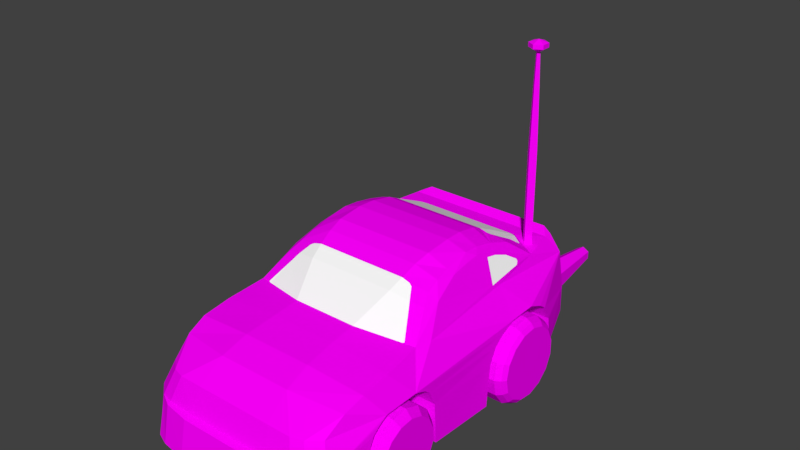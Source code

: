 # Source: car20.blend  (saved by Blender 3.3.6; exported with 4.5.12 LTS)
import bpy
from mathutils import Matrix  # noqa: F401  (used for matrix-valued properties, if any)

bpy.ops.wm.read_factory_settings(use_empty=True)
scene = bpy.context.scene
scene.name = 'Scene'

# ---- collections
col_collection_7 = bpy.data.collections.new('Collection 7'); scene.collection.children.link(col_collection_7)

# ---- images (referenced by path relative to the original .blend; pixels are not part of the script)
import os
ASSET_DIR = os.environ.get("B2B_ASSET_DIR", "")  # directory of the original .blend (textures are referenced by path, not embedded)
HERE = os.path.dirname(os.path.abspath(__file__))  # packed textures are extracted next to this script under _unpacked/

def load_image(name, relpath, width, height, colorspace="sRGB"):
    """Load a texture the original file referenced (path relative to the .blend, or extracted next to this script)."""
    p = next((c for c in (os.path.join(HERE, relpath), os.path.join(ASSET_DIR, relpath)) if relpath and os.path.exists(c)), "")
    if p:
        img = bpy.data.images.load(p, check_existing=True)
        img.name = name
    else:  # same state as the original file: an image datablock whose file is absent (Cycles renders it pink)
        img = bpy.data.images.new(name, width, height)
        img.source = "FILE"
        img.filepath = "//" + (relpath or name)
    img.colorspace_settings.name = colorspace
    return img
img_cars_misc_jet_jpg_001 = load_image('cars_misc_jet.jpg.001', 'cars_misc_jet.jpg', 1024, 1024, 'sRGB')
img_cars_car20_b20grid1_jpg = load_image('cars_car20_b20grid1.jpg', 'cars_car20_b20grid1.jpg', 1024, 1024, 'sRGB')
img_cars_misc_tyre1_jpg_001 = load_image('cars_misc_tyre1.jpg.001', 'cars_misc_tyre1.jpg', 1024, 1024, 'sRGB')

# ---- materials (node trees are filled in below, after node groups)
mat_cars_misc_jet = bpy.data.materials.new('cars_misc_jet')
mat_cars_misc_jet.alpha_threshold = 0.0
mat_cars_misc_jet.use_transparent_shadow = False
mat_cars_misc_jet.diffuse_color = (1.0, 1.0, 1.0, 1.0)
mat_cars_misc_jet.roughness = 0.5
mat_cars_car20_b20grid1 = bpy.data.materials.new('cars_car20_b20grid1')
mat_cars_car20_b20grid1.alpha_threshold = 0.0
mat_cars_car20_b20grid1.use_transparent_shadow = False
mat_cars_car20_b20grid1.diffuse_color = (1.0, 1.0, 1.0, 1.0)
mat_cars_car20_b20grid1.roughness = 0.5
mat_cars_misc_tyre1 = bpy.data.materials.new('cars_misc_tyre1')
mat_cars_misc_tyre1.alpha_threshold = 0.0
mat_cars_misc_tyre1.use_transparent_shadow = False
mat_cars_misc_tyre1.diffuse_color = (1.0, 1.0, 1.0, 1.0)
mat_cars_misc_tyre1.roughness = 0.5
mat_cars_misc_reflect = bpy.data.materials.new('cars_misc_reflect')
mat_cars_misc_reflect.alpha_threshold = 0.0
mat_cars_misc_reflect.use_transparent_shadow = False
mat_cars_misc_reflect.diffuse_color = (1.0, 1.0, 1.0, 1.0)
mat_cars_misc_reflect.roughness = 0.5

# ---- material node trees
mat_cars_misc_jet.use_nodes = True; mat_cars_misc_jet.node_tree.nodes.clear()
_N = mat_cars_misc_jet.node_tree.nodes; _L = mat_cars_misc_jet.node_tree.links
n0 = _N.new('ShaderNodeBsdfDiffuse'); n0.name = 'Diffuse BSDF'; n0.location = (0, 0)
n1 = _N.new('ShaderNodeTexImage'); n1.name = 'Image Texture'; n1.location = (0, 0)
n1.image = img_cars_misc_jet_jpg_001
n2 = _N.new('ShaderNodeOutputMaterial'); n2.name = 'Material Output'; n2.location = (0, 0)
_L.new(n0.outputs[0], n2.inputs[0])
_L.new(n1.outputs[0], n0.inputs[0])
n2.is_active_output = True
mat_cars_car20_b20grid1.use_nodes = True; mat_cars_car20_b20grid1.node_tree.nodes.clear()
_N = mat_cars_car20_b20grid1.node_tree.nodes; _L = mat_cars_car20_b20grid1.node_tree.links
n0 = _N.new('ShaderNodeBsdfDiffuse'); n0.name = 'Diffuse BSDF'; n0.location = (0, 0)
n1 = _N.new('ShaderNodeTexImage'); n1.name = 'Image Texture'; n1.location = (0, 0)
n1.image = img_cars_car20_b20grid1_jpg
n2 = _N.new('ShaderNodeOutputMaterial'); n2.name = 'Material Output'; n2.location = (0, 0)
_L.new(n0.outputs[0], n2.inputs[0])
_L.new(n1.outputs[0], n0.inputs[0])
n2.is_active_output = True
mat_cars_misc_tyre1.use_nodes = True; mat_cars_misc_tyre1.node_tree.nodes.clear()
_N = mat_cars_misc_tyre1.node_tree.nodes; _L = mat_cars_misc_tyre1.node_tree.links
n0 = _N.new('ShaderNodeBsdfDiffuse'); n0.name = 'Diffuse BSDF'; n0.location = (0, 0)
n1 = _N.new('ShaderNodeTexImage'); n1.name = 'Image Texture'; n1.location = (0, 0)
n1.image = img_cars_misc_tyre1_jpg_001
n2 = _N.new('ShaderNodeOutputMaterial'); n2.name = 'Material Output'; n2.location = (0, 0)
_L.new(n0.outputs[0], n2.inputs[0])
_L.new(n1.outputs[0], n0.inputs[0])
n2.is_active_output = True

# ---- world
world_world = bpy.data.worlds.new('World'); scene.world = world_world
world_world.color = (0.05088, 0.05088, 0.05088)
world_world.use_sun_shadow = False
world_world.sun_shadow_jitter_overblur = 0.0
world_world.cycles.sampling_method = 'MANUAL'

# ---- meshes
me_car20_pmd18_mesh = bpy.data.meshes.new('CAR20.PMD18.mesh')
me_car20_pmd18_mesh.from_pydata([(-0.008, 70.22, -6.085), (5.269, 70.22, -3.038), (12.96, 0.0, -7.484), (0.0, 0.0, -14.97), (5.269, 70.22, 3.054), (-0.008, 70.22, 6.101), (0.0, 0.0, 14.97), (12.96, 0.0, 7.484), (-5.284, 70.22, 3.054), (-12.96, 0.0, 7.484), (-5.284, 70.22, -3.038), (-12.96, 0.0, -7.484)], [], [(3, 0, 1, 2), (7, 4, 5, 6), (2, 1, 4, 7), (6, 5, 8, 9), (9, 8, 10, 11), (11, 10, 0, 3)])
_uv = me_car20_pmd18_mesh.uv_layers.new(name='UVMap')
_uv.uv.foreach_set('vector', [0.3814, 0.1616, 1.0, 0.0, 1.0, 0.25, 0.0, 0.25, 0.0, 0.75, 1.0, 0.75, 1.0, 1.0, 0.0, 1.0, 0.0, 0.25, 1.0, 0.25, 1.0, 0.75, 0.0, 0.75, 0.0, 1.0, 1.0, 1.0, 1.0, 0.75, 0.0, 0.75, 0.0, 0.75, 1.0, 0.75, 1.0, 0.25, 0.0, 0.25, 0.0, 0.25, 1.0, 0.25, 1.0, 0.0, 0.3814, 0.1616])
me_car20_pmd18_mesh.materials.append(mat_cars_misc_jet)
me_car20_pmd18_mesh.use_remesh_preserve_volume = False
me_car20_pmd18_mesh.use_remesh_preserve_attributes = False
me_car20_pmd18_mesh.use_mirror_vertex_groups = False
me_car20_pmd18_mesh.update()
me_car20_pmd17_mesh = bpy.data.meshes.new('CAR20.PMD17.mesh')
me_car20_pmd17_mesh.from_pydata([(-0.008, 70.22, -6.085), (5.269, 70.22, -3.038), (12.96, 0.0, -7.484), (0.0, 0.0, -14.97), (5.269, 70.22, 3.054), (-0.008, 70.22, 6.101), (0.0, 0.0, 14.97), (12.96, 0.0, 7.484), (-5.284, 70.22, 3.054), (-12.96, 0.0, 7.484), (-5.284, 70.22, -3.038), (-12.96, 0.0, -7.484)], [], [(3, 0, 1, 2), (7, 4, 5, 6), (2, 1, 4, 7), (6, 5, 8, 9), (9, 8, 10, 11), (11, 10, 0, 3)])
_uv = me_car20_pmd17_mesh.uv_layers.new(name='UVMap')
_uv.uv.foreach_set('vector', [0.3814, 0.1616, 1.0, 0.0, 1.0, 0.25, 0.0, 0.25, 0.0, 0.75, 1.0, 0.75, 1.0, 1.0, 0.0, 1.0, 0.0, 0.25, 1.0, 0.25, 1.0, 0.75, 0.0, 0.75, 0.0, 1.0, 1.0, 1.0, 1.0, 0.75, 0.0, 0.75, 0.0, 0.75, 1.0, 0.75, 1.0, 0.25, 0.0, 0.25, 0.0, 0.25, 1.0, 0.25, 1.0, 0.0, 0.3814, 0.1616])
me_car20_pmd17_mesh.materials.append(mat_cars_misc_jet)
me_car20_pmd17_mesh.use_remesh_preserve_volume = False
me_car20_pmd17_mesh.use_remesh_preserve_attributes = False
me_car20_pmd17_mesh.use_mirror_vertex_groups = False
me_car20_pmd17_mesh.update()
me_car20_pmd16_mesh = bpy.data.meshes.new('CAR20.PMD16.mesh')
me_car20_pmd16_mesh.from_pydata([(0.0, 31.53, 7.298), (6.302, 31.53, 3.659), (0.0, 34.04, 0.021), (6.302, 31.53, -3.618), (0.0, 31.53, -7.256), (-6.302, 31.53, -3.618), (-6.302, 31.53, 3.659), (0.0, 28.22, 7.298), (6.302, 28.22, 3.659), (6.302, 28.22, -3.618), (0.0, 28.22, -7.256), (-6.302, 28.22, -3.618), (-6.302, 28.22, 3.659), (0.0, 24.02, 0.021), (1.771, 25.0, 0.0), (0.0, 25.0, 1.586), (0.0, 0.0, 2.707), (2.707, 0.0, 0.0), (0.0, 25.0, -1.586), (0.0, 0.0, -2.707), (-1.771, 25.0, 0.0), (-2.707, 0.0, 0.0)], [], [(2, 0, 1), (2, 1, 3), (2, 3, 4), (2, 4, 5), (2, 5, 6), (2, 6, 0), (0, 7, 8, 1), (1, 8, 9, 3), (3, 9, 10, 4), (4, 10, 11, 5), (5, 11, 12, 6), (6, 12, 7, 0), (7, 13, 8), (8, 13, 9), (9, 13, 10), (10, 13, 11), (11, 13, 12), (12, 13, 7), (17, 14, 15, 16), (19, 18, 14, 17), (16, 15, 20, 21), (21, 20, 18, 19)])
_uv = me_car20_pmd16_mesh.uv_layers.new(name='UVMap')
_uv.uv.foreach_set('vector', [0.6949, 0.6118, 0.6718, 0.6004, 0.684, 0.6002, 0.6949, 0.6118, 0.684, 0.6002, 0.7085, 0.5998, 0.6949, 0.6118, 0.7085, 0.5998, 0.7207, 0.5996, 0.6949, 0.6118, 0.7207, 0.5996, 0.7085, 0.5998, 0.6949, 0.6118, 0.7085, 0.5998, 0.684, 0.6002, 0.6949, 0.6118, 0.684, 0.6002, 0.6718, 0.6004, 0.6718, 0.6004, 0.6712, 0.5579, 0.6835, 0.5577, 0.684, 0.6002, 0.684, 0.6002, 0.6835, 0.5577, 0.708, 0.5573, 0.7085, 0.5998, 0.7085, 0.5998, 0.708, 0.5573, 0.7202, 0.5571, 0.7207, 0.5996, 0.7207, 0.5996, 0.7202, 0.5571, 0.708, 0.5573, 0.7085, 0.5998, 0.7085, 0.5998, 0.708, 0.5573, 0.6835, 0.5577, 0.684, 0.6002, 0.684, 0.6002, 0.6835, 0.5577, 0.6712, 0.5579, 0.6718, 0.6004, 0.6712, 0.5579, 0.6956, 0.5461, 0.6835, 0.5577, 0.6835, 0.5577, 0.6956, 0.5461, 0.708, 0.5573, 0.708, 0.5573, 0.6956, 0.5461, 0.7202, 0.5571, 0.7202, 0.5571, 0.6956, 0.5461, 0.708, 0.5573, 0.708, 0.5573, 0.6956, 0.5461, 0.6835, 0.5577, 0.6835, 0.5577, 0.6956, 0.5461, 0.6712, 0.5579, 0.08836, 0.1081, 0.08836, 0.03266, 0.09859, 0.03266, 0.09859, 0.1081, 0.09859, 0.1081, 0.09859, 0.03266, 0.08836, 0.03266, 0.08836, 0.1081, 0.08836, 0.1081, 0.08836, 0.03266, 0.09859, 0.03266, 0.09859, 0.1081, 0.09859, 0.1081, 0.09859, 0.03266, 0.08836, 0.03266, 0.08836, 0.1081])
me_car20_pmd16_mesh.materials.append(mat_cars_car20_b20grid1)
me_car20_pmd16_mesh.use_remesh_preserve_volume = False
me_car20_pmd16_mesh.use_remesh_preserve_attributes = False
me_car20_pmd16_mesh.use_mirror_vertex_groups = False
me_car20_pmd16_mesh.update()
me_car20_pmd15_mesh = bpy.data.meshes.new('CAR20.PMD15.mesh')
me_car20_pmd15_mesh.from_pydata([(2.707, 25.0, 0.0), (0.0, 25.0, 2.707), (0.0, 0.0, 3.365), (3.365, 0.0, 0.0), (0.0, 25.0, -2.707), (0.0, 0.0, -3.365), (-2.707, 25.0, 0.0), (-3.365, 0.0, 0.0)], [], [(3, 0, 1, 2), (5, 4, 0, 3), (2, 1, 6, 7), (7, 6, 4, 5)])
_uv = me_car20_pmd15_mesh.uv_layers.new(name='UVMap')
_uv.uv.foreach_set('vector', [0.09859, 0.03266, 0.09859, 0.1081, 0.08836, 0.1081, 0.08836, 0.03266, 0.09859, 0.03266, 0.09859, 0.1081, 0.08836, 0.1081, 0.08836, 0.03266, 0.09859, 0.03266, 0.09859, 0.1081, 0.08836, 0.1081, 0.08836, 0.03266, 0.09859, 0.03266, 0.09859, 0.1081, 0.08836, 0.1081, 0.08836, 0.03266])
me_car20_pmd15_mesh.materials.append(mat_cars_car20_b20grid1)
me_car20_pmd15_mesh.use_remesh_preserve_volume = False
me_car20_pmd15_mesh.use_remesh_preserve_attributes = False
me_car20_pmd15_mesh.use_mirror_vertex_groups = False
me_car20_pmd15_mesh.update()
me_car20_pmd14_mesh = bpy.data.meshes.new('CAR20.PMD14.mesh')
me_car20_pmd14_mesh.from_pydata([(3.365, 25.0, 0.0), (0.0, 25.0, 3.365), (0.0, 0.0, 4.0), (4.0, 0.0, 0.0), (0.0, 25.0, -3.365), (0.0, 0.0, -4.0), (-3.365, 25.0, 0.0), (-4.0, 0.0, 0.0)], [], [(3, 0, 1, 2), (5, 4, 0, 3), (2, 1, 6, 7), (7, 6, 4, 5)])
_uv = me_car20_pmd14_mesh.uv_layers.new(name='UVMap')
_uv.uv.foreach_set('vector', [0.09859, 0.03266, 0.09859, 0.1081, 0.08836, 0.1081, 0.08836, 0.03266, 0.09859, 0.03266, 0.09859, 0.1081, 0.08836, 0.1081, 0.08836, 0.03266, 0.09859, 0.03266, 0.09859, 0.1081, 0.08836, 0.1081, 0.08836, 0.03266, 0.09859, 0.03266, 0.09859, 0.1081, 0.08836, 0.1081, 0.08836, 0.03266])
me_car20_pmd14_mesh.materials.append(mat_cars_car20_b20grid1)
me_car20_pmd14_mesh.use_remesh_preserve_volume = False
me_car20_pmd14_mesh.use_remesh_preserve_attributes = False
me_car20_pmd14_mesh.use_mirror_vertex_groups = False
me_car20_pmd14_mesh.update()
me_car20_pmd13_mesh = bpy.data.meshes.new('CAR20.PMD13.mesh')
me_car20_pmd13_mesh.from_pydata([(4.0, 25.0, 0.0), (0.0, 25.0, 4.0), (0.0, 0.0, 4.0), (4.0, 0.0, 0.0), (0.0, 25.0, -4.0), (0.0, 0.0, -4.0), (-4.0, 25.0, 0.0), (-4.0, 0.0, 0.0)], [], [(3, 0, 1, 2), (5, 4, 0, 3), (2, 1, 6, 7), (7, 6, 4, 5)])
_uv = me_car20_pmd13_mesh.uv_layers.new(name='UVMap')
_uv.uv.foreach_set('vector', [0.09859, 0.03266, 0.09859, 0.1081, 0.08836, 0.1081, 0.08836, 0.03266, 0.08836, 0.1081, 0.08836, 0.03266, 0.09859, 0.03266, 0.09859, 0.1081, 0.09859, 0.03266, 0.09859, 0.1081, 0.08836, 0.1081, 0.08836, 0.03266, 0.09859, 0.03266, 0.09859, 0.1081, 0.08836, 0.1081, 0.08836, 0.03266])
me_car20_pmd13_mesh.materials.append(mat_cars_car20_b20grid1)
me_car20_pmd13_mesh.use_remesh_preserve_volume = False
me_car20_pmd13_mesh.use_remesh_preserve_attributes = False
me_car20_pmd13_mesh.use_mirror_vertex_groups = False
me_car20_pmd13_mesh.update()
me_car20_pmd12_mesh = bpy.data.meshes.new('CAR20.PMD12.mesh')
me_car20_pmd12_mesh.from_pydata([(4.0, 25.0, 0.0), (0.0, 25.0, 4.0), (0.0, 0.0, 4.0), (4.0, 0.0, 0.0), (0.0, 25.0, -4.0), (0.0, 0.0, -4.0), (-4.0, 25.0, 0.0), (-4.0, 0.0, 0.0)], [], [(3, 0, 1, 2), (5, 4, 0, 3), (2, 1, 6, 7), (7, 6, 4, 5)])
_uv = me_car20_pmd12_mesh.uv_layers.new(name='UVMap')
_uv.uv.foreach_set('vector', [0.09859, 0.03266, 0.09859, 0.1081, 0.08836, 0.1081, 0.08836, 0.03266, 0.09859, 0.03266, 0.09859, 0.1081, 0.08836, 0.1081, 0.08836, 0.03266, 0.09859, 0.03266, 0.09859, 0.1081, 0.08836, 0.1081, 0.08836, 0.03266, 0.09859, 0.03266, 0.09859, 0.1081, 0.08836, 0.1081, 0.08836, 0.03266])
me_car20_pmd12_mesh.materials.append(mat_cars_car20_b20grid1)
me_car20_pmd12_mesh.use_remesh_preserve_volume = False
me_car20_pmd12_mesh.use_remesh_preserve_attributes = False
me_car20_pmd12_mesh.use_mirror_vertex_groups = False
me_car20_pmd12_mesh.update()
me_car20_pmd11_mesh = bpy.data.meshes.new('CAR20.PMD11.mesh')
me_car20_pmd11_mesh.from_pydata([(4.0, 25.0, 0.0), (0.0, 25.0, 4.0), (0.0, 0.0, 4.0), (4.0, 0.0, 0.0), (0.0, 25.0, -4.0), (0.0, 0.0, -4.0), (-4.0, 25.0, 0.0), (-4.0, 0.0, 0.0)], [], [(3, 0, 1, 2), (5, 4, 0, 3), (2, 1, 6, 7), (7, 6, 4, 5)])
_uv = me_car20_pmd11_mesh.uv_layers.new(name='UVMap')
_uv.uv.foreach_set('vector', [0.09961, 0.006436, 0.09961, 0.07088, 0.08878, 0.07088, 0.08878, 0.006436, 0.09961, 0.006436, 0.09961, 0.07088, 0.08878, 0.07088, 0.08878, 0.006436, 0.09961, 0.006436, 0.09961, 0.07088, 0.08878, 0.07088, 0.08878, 0.006436, 0.09961, 0.006436, 0.09961, 0.07088, 0.08878, 0.07088, 0.08878, 0.006436])
me_car20_pmd11_mesh.materials.append(mat_cars_car20_b20grid1)
me_car20_pmd11_mesh.use_remesh_preserve_volume = False
me_car20_pmd11_mesh.use_remesh_preserve_attributes = False
me_car20_pmd11_mesh.use_mirror_vertex_groups = False
me_car20_pmd11_mesh.update()
me_car20_pmd5_mesh = bpy.data.meshes.new('CAR20.PMD5.mesh')
me_car20_pmd5_mesh.from_pydata([(16.43, 162.3, 89.88), (16.54, 163.1, 97.55), (52.31, 163.1, 97.55), (52.31, 162.3, 89.88), (-16.43, 162.3, 89.88), (-16.35, 162.9, 84.76), (-52.31, 162.9, 84.76), (-52.31, 162.3, 89.88), (52.31, 162.9, 84.76), (16.35, 162.9, 84.76), (-52.31, 163.1, 97.55), (-16.54, 163.1, 97.55)], [], [(3, 0, 1, 2), (7, 4, 5, 6), (9, 0, 3, 8), (11, 4, 7, 10)])
_uv = me_car20_pmd5_mesh.uv_layers.new(name='UVMap')
_uv.uv.foreach_set('vector', [0.7131, 0.02485, 0.8372, 0.02485, 0.837, 0.05453, 0.7134, 0.05453, 0.7131, 0.02485, 0.8372, 0.02485, 0.8374, 0.005064, 0.7129, 0.005064, 0.8374, 0.005064, 0.8372, 0.02485, 0.7131, 0.02485, 0.7129, 0.005064, 0.837, 0.05453, 0.8372, 0.02485, 0.7131, 0.02485, 0.7134, 0.05453])
me_car20_pmd5_mesh.materials.append(mat_cars_car20_b20grid1)
me_car20_pmd5_mesh.use_remesh_preserve_volume = False
me_car20_pmd5_mesh.use_remesh_preserve_attributes = False
me_car20_pmd5_mesh.use_mirror_vertex_groups = False
me_car20_pmd5_mesh.update()
me_car20_pmd4_mesh = bpy.data.meshes.new('CAR20.PMD4.mesh')
me_car20_pmd4_mesh.from_pydata([(13.02, 22.55, 18.45), (21.06, 15.3, 18.45), (25.32, 18.4, 12.9), (15.65, 27.11, 12.9), (-31.3, 0.000114, 12.9), (-28.6, 12.73, 12.9), (-28.59, 12.73, -16.44), (-31.3, 0.000114, -16.44), (-20.94, 23.26, 12.9), (-20.94, 23.26, -16.44), (-9.673, 29.77, 12.9), (-9.673, 29.77, -16.44), (3.272, 31.13, 12.9), (3.272, 31.13, -16.44), (15.65, 27.11, -16.44), (25.32, 18.4, -16.44), (30.62, 6.508, 12.9), (30.62, 6.508, -16.44), (30.62, -6.508, 12.9), (30.62, -6.508, -16.44), (25.32, -18.4, 12.9), (25.32, -18.4, -16.44), (15.65, -27.11, 12.9), (15.65, -27.11, -16.44), (3.272, -31.13, 12.9), (3.272, -31.13, -16.44), (-9.673, -29.77, 12.9), (-9.673, -29.77, -16.44), (-20.95, -23.26, 12.9), (-20.95, -23.26, -16.44), (-28.6, -12.73, 12.9), (-28.59, -12.73, -16.44), (25.46, 5.413, 18.45), (25.46, -5.413, 18.45), (21.06, -15.3, 18.45), (13.02, -22.55, 18.45), (2.721, -25.89, 18.45), (-8.045, -24.76, 18.45), (-17.42, -19.35, 18.45), (-23.78, -10.59, 18.45), (-26.03, 9.497e-05, 18.45), (-23.78, 10.59, 18.45), (-17.42, 19.35, 18.45), (-8.045, 24.76, 18.45), (2.721, 25.89, 18.45), (-0.1901, 0.211, 18.45)], [], [(3, 0, 1, 2), (7, 4, 5, 6), (6, 5, 8, 9), (9, 8, 10, 11), (11, 10, 12, 13), (13, 12, 3, 14), (14, 3, 2, 15), (15, 2, 16, 17), (17, 16, 18, 19), (19, 18, 20, 21), (21, 20, 22, 23), (23, 22, 24, 25), (25, 24, 26, 27), (27, 26, 28, 29), (29, 28, 30, 31), (31, 30, 4, 7), (2, 1, 32, 16), (16, 32, 33, 18), (18, 33, 34, 20), (34, 35, 22, 20), (22, 35, 36, 24), (24, 36, 37, 26), (26, 37, 38, 28), (28, 38, 39, 30), (30, 39, 40, 4), (4, 40, 41, 5), (5, 41, 42, 8), (8, 42, 43, 10), (10, 43, 44, 12), (12, 44, 0, 3), (7, 6, 9, 11, 13, 14, 15, 17, 19, 21, 23, 25, 27, 29, 31), (39, 45, 42, 41, 40), (0, 45, 33, 32, 1), (33, 45, 36, 35, 34), (36, 45, 39, 38, 37), (42, 45, 0, 44, 43)])
me_car20_pmd4_mesh.polygons.foreach_set('material_index', [1, 1, 1, 1, 1, 1, 1, 1, 1, 1, 1, 1, 1, 1, 1, 1, 1, 1, 1, 1, 1, 1, 1, 1, 1, 1, 1, 1, 1, 1, 0, 0, 0, 0, 0, 0])
_uv = me_car20_pmd4_mesh.uv_layers.new(name='UVMap')
_uv.uv.foreach_set('vector', [0.1875, 1.0, 0.0, 1.0, 0.0, 0.3333, 0.1875, 0.3333, 1.0, 0.3333, 0.1875, 0.3333, 0.1875, -0.3333, 1.0, -0.3333, 1.0, -0.3333, 0.1875, -0.3333, 0.1875, -1.0, 1.0, -1.0, 1.0, 1.0, 0.1875, 1.0, 0.1875, 0.3333, 1.0, 0.3333, 1.0, 0.3333, 0.1875, 0.3333, 0.1875, -0.3333, 1.0, -0.3333, 1.0, -0.3333, 0.1875, -0.3333, 0.1875, -1.0, 1.0, -1.0, 1.0, 1.0, 0.1875, 1.0, 0.1875, 0.3333, 1.0, 0.3333, 1.0, 0.3333, 0.1875, 0.3333, 0.1875, -0.3333, 1.0, -0.3333, 1.0, -0.3333, 0.1875, -0.3333, 0.1875, -1.0, 1.0, -1.0, 1.0, 1.0, 0.1875, 1.0, 0.1875, 0.3333, 1.0, 0.3333, 1.0, 0.3333, 0.1875, 0.3333, 0.1875, -0.3333, 1.0, -0.3333, 1.0, -0.3333, 0.1875, -0.3333, 0.1875, -1.0, 1.0, -1.0, 1.0, 1.0, 0.1875, 1.0, 0.1875, 0.3333, 1.0, 0.3333, 1.0, 0.3333, 0.1875, 0.3333, 0.1875, -0.3333, 1.0, -0.3333, 1.0, -0.3333, 0.1875, -0.3333, 0.1875, -1.0, 1.0, -1.0, 1.0, 1.0, 0.1875, 1.0, 0.1875, 0.3333, 1.0, 0.3333, 0.1875, 0.3333, 0.0, 0.3333, 0.0, -0.3333, 0.1875, -0.3333, 0.1875, -0.3333, 0.0, -0.3333, 0.0, -1.0, 0.1875, -1.0, 0.1875, 1.0, 0.0, 1.0, 0.0, 0.3333, 0.1875, 0.3333, 0.0, 0.3333, 0.0, -0.3333, 0.1875, -0.3333, 0.1875, 0.3333, 0.1875, -0.3333, 0.0, -0.3333, 0.0, -1.0, 0.1875, -1.0, 0.1875, 1.0, 0.0, 1.0, 0.0, 0.3333, 0.1875, 0.3333, 0.1875, 0.3333, 0.0, 0.3333, 0.0, -0.3333, 0.1875, -0.3333, 0.1875, -0.3333, 0.0, -0.3333, 0.0, -1.0, 0.1875, -1.0, 0.1875, 1.0, 0.0, 1.0, 0.0, 0.3333, 0.1875, 0.3333, 0.1875, 0.3333, 0.0, 0.3333, 0.0, -0.3333, 0.1875, -0.3333, 0.1875, -0.3333, 0.0, -0.3333, 0.0, -1.0, 0.1875, -1.0, 0.1875, 1.0, 0.0, 1.0, 0.0, 0.3333, 0.1875, 0.3333, 0.1875, 0.3333, 0.0, 0.3333, 0.0, -0.3333, 0.1875, -0.3333, 0.1875, -0.3333, 0.0, -0.3333, 0.0, -1.0, 0.1875, -1.0, 0.973, 0.805, 0.9921, 0.8511, 0.9908, 0.9009, 0.9694, 0.946, 0.9315, 0.9784, 0.8836, 0.9926, 0.8342, 0.9862, 0.7916, 0.9601, 0.7633, 0.919, 0.7542, 0.87, 0.7658, 0.8215, 0.7961, 0.7818, 0.84, 0.758, 0.8897, 0.754, 0.9367, 0.7707, 0.9834, 0.9258, 0.8749, 0.8724, 0.9576, 0.7856, 0.9861, 0.8272, 0.9952, 0.8768, 0.8163, 0.7667, 0.8749, 0.8724, 0.7548, 0.8953, 0.7562, 0.8449, 0.7779, 0.7994, 0.7548, 0.8953, 0.8749, 0.8724, 0.858, 0.9936, 0.8105, 0.9767, 0.774, 0.9419, 0.858, 0.9936, 0.8749, 0.8724, 0.9834, 0.9258, 0.9526, 0.9657, 0.9083, 0.9897, 0.9576, 0.7856, 0.8749, 0.8724, 0.8163, 0.7667, 0.8647, 0.7525, 0.9147, 0.7592])
me_car20_pmd4_mesh.materials.append(mat_cars_car20_b20grid1)
me_car20_pmd4_mesh.materials.append(mat_cars_misc_tyre1)
me_car20_pmd4_mesh.use_remesh_preserve_volume = False
me_car20_pmd4_mesh.use_remesh_preserve_attributes = False
me_car20_pmd4_mesh.use_mirror_vertex_groups = False
me_car20_pmd4_mesh.update()
me_car20_pmd3_mesh = bpy.data.meshes.new('CAR20.PMD3.mesh')
me_car20_pmd3_mesh.from_pydata([(13.02, 22.55, 18.45), (21.06, 15.3, 18.45), (25.32, 18.4, 12.9), (15.65, 27.11, 12.9), (-31.3, -6.563e-05, 12.9), (-28.6, 12.73, 12.9), (-28.6, 12.73, -16.44), (-31.3, -0.0001718, -16.44), (-20.95, 23.26, 12.9), (-20.95, 23.26, -16.44), (-9.673, 29.77, 12.9), (-9.673, 29.77, -16.44), (3.272, 31.13, 12.9), (3.272, 31.13, -16.44), (15.65, 27.11, -16.44), (25.32, 18.4, -16.44), (30.62, 6.508, 12.9), (30.62, 6.508, -16.44), (30.62, -6.508, 12.9), (30.62, -6.508, -16.44), (25.32, -18.4, 12.9), (25.32, -18.4, -16.44), (15.65, -27.11, 12.9), (15.65, -27.11, -16.44), (3.272, -31.13, 12.9), (3.272, -31.13, -16.44), (-9.673, -29.77, 12.9), (-9.673, -29.77, -16.44), (-20.94, -23.26, 12.9), (-20.94, -23.26, -16.44), (-28.59, -12.73, 12.9), (-28.59, -12.73, -16.44), (25.46, 5.413, 18.45), (25.47, -5.413, 18.45), (21.06, -15.3, 18.45), (13.02, -22.55, 18.45), (2.721, -25.89, 18.45), (-8.045, -24.76, 18.45), (-17.42, -19.35, 18.45), (-23.78, -10.59, 18.45), (-26.03, -2.649e-05, 18.45), (-23.78, 10.59, 18.45), (-17.42, 19.35, 18.45), (-8.045, 24.76, 18.45), (2.721, 25.89, 18.45), (-0.19, 0.2111, 18.45)], [], [(3, 0, 1, 2), (7, 4, 5, 6), (6, 5, 8, 9), (9, 8, 10, 11), (11, 10, 12, 13), (13, 12, 3, 14), (14, 3, 2, 15), (15, 2, 16, 17), (17, 16, 18, 19), (19, 18, 20, 21), (21, 20, 22, 23), (23, 22, 24, 25), (25, 24, 26, 27), (27, 26, 28, 29), (29, 28, 30, 31), (31, 30, 4, 7), (2, 1, 32, 16), (16, 32, 33, 18), (18, 33, 34, 20), (34, 35, 22, 20), (22, 35, 36, 24), (24, 36, 37, 26), (26, 37, 38, 28), (28, 38, 39, 30), (30, 39, 40, 4), (4, 40, 41, 5), (5, 41, 42, 8), (8, 42, 43, 10), (10, 43, 44, 12), (12, 44, 0, 3), (7, 6, 9, 11, 13, 14, 15, 17, 19, 21, 23, 25, 27, 29, 31), (39, 45, 42, 41, 40), (0, 45, 33, 32, 1), (33, 45, 36, 35, 34), (36, 45, 39, 38, 37), (42, 45, 0, 44, 43)])
me_car20_pmd3_mesh.polygons.foreach_set('material_index', [1, 1, 1, 1, 1, 1, 1, 1, 1, 1, 1, 1, 1, 1, 1, 1, 1, 1, 1, 1, 1, 1, 1, 1, 1, 1, 1, 1, 1, 1, 0, 0, 0, 0, 0, 0])
_uv = me_car20_pmd3_mesh.uv_layers.new(name='UVMap')
_uv.uv.foreach_set('vector', [0.1875, -0.3333, 0.0, -0.3333, 0.0, 0.3333, 0.1875, 0.3333, 1.0, 0.3333, 0.1875, 0.3333, 0.1875, 1.0, 1.0, 1.0, 1.0, -1.0, 0.1875, -1.0, 0.1875, -0.3333, 1.0, -0.3333, 1.0, -0.3333, 0.1875, -0.3333, 0.1875, 0.3333, 1.0, 0.3333, 1.0, 0.3333, 0.1875, 0.3333, 0.1875, 1.0, 1.0, 1.0, 1.0, -1.0, 0.1875, -1.0, 0.1875, -0.3333, 1.0, -0.3333, 1.0, -0.3333, 0.1875, -0.3333, 0.1875, 0.3333, 1.0, 0.3333, 1.0, 0.3333, 0.1875, 0.3333, 0.1875, 1.0, 1.0, 1.0, 1.0, -1.0, 0.1875, -1.0, 0.1875, -0.3333, 1.0, -0.3333, 1.0, -0.3333, 0.1875, -0.3333, 0.1875, 0.3333, 1.0, 0.3333, 1.0, 0.3333, 0.1875, 0.3333, 0.1875, 1.0, 1.0, 1.0, 1.0, -1.0, 0.1875, -1.0, 0.1875, -0.3333, 1.0, -0.3333, 1.0, -0.3333, 0.1875, -0.3333, 0.1875, 0.3333, 1.0, 0.3333, 1.0, 0.3333, 0.1875, 0.3333, 0.1875, 1.0, 1.0, 1.0, 1.0, -1.0, 0.1875, -1.0, 0.1875, -0.3333, 1.0, -0.3333, 1.0, -0.3333, 0.1875, -0.3333, 0.1875, 0.3333, 1.0, 0.3333, 0.1875, 0.3333, 0.0, 0.3333, 0.0, 1.0, 0.1875, 1.0, 0.1875, -1.0, 0.0, -1.0, 0.0, -0.3333, 0.1875, -0.3333, 0.1875, -0.3333, 0.0, -0.3333, 0.0, 0.3333, 0.1875, 0.3333, 0.0, 0.3333, 0.0, 1.0, 0.1875, 1.0, 0.1875, 0.3333, 0.1875, -1.0, 0.0, -1.0, 0.0, -0.3333, 0.1875, -0.3333, 0.1875, -0.3333, 0.0, -0.3333, 0.0, 0.3333, 0.1875, 0.3333, 0.1875, 0.3333, 0.0, 0.3333, 0.0, 1.0, 0.1875, 1.0, 0.1875, -1.0, 0.0, -1.0, 0.0, -0.3333, 0.1875, -0.3333, 0.1875, -0.3333, 0.0, -0.3333, 0.0, 0.3333, 0.1875, 0.3333, 0.1875, 0.3333, 0.0, 0.3333, 0.0, 1.0, 0.1875, 1.0, 0.1875, -1.0, 0.0, -1.0, 0.0, -0.3333, 0.1875, -0.3333, 0.1875, -0.3333, 0.0, -0.3333, 0.0, 0.3333, 0.1875, 0.3333, 0.1875, 0.3333, 0.0, 0.3333, 0.0, 1.0, 0.1875, 1.0, 0.1875, -1.0, 0.0, -1.0, 0.0, -0.3333, 0.1875, -0.3333, 0.7542, 0.87, 0.7658, 0.8215, 0.7961, 0.7818, 0.84, 0.758, 0.8897, 0.754, 0.9367, 0.7707, 0.973, 0.805, 0.9921, 0.8511, 0.9908, 0.9009, 0.9694, 0.946, 0.9315, 0.9784, 0.8836, 0.9926, 0.8342, 0.9862, 0.7916, 0.9601, 0.7633, 0.919, 0.7563, 0.8942, 0.8754, 0.8733, 0.8598, 0.9922, 0.8123, 0.9755, 0.7757, 0.9408, 0.985, 0.9241, 0.8754, 0.8733, 0.959, 0.784, 0.9875, 0.8255, 0.9968, 0.8751, 0.959, 0.784, 0.8754, 0.8733, 0.8176, 0.7655, 0.8659, 0.7511, 0.9159, 0.7577, 0.8176, 0.7655, 0.8754, 0.8733, 0.7563, 0.8942, 0.7576, 0.8438, 0.7793, 0.7983, 0.8598, 0.9922, 0.8754, 0.8733, 0.985, 0.9241, 0.9544, 0.9642, 0.9101, 0.9882])
me_car20_pmd3_mesh.materials.append(mat_cars_car20_b20grid1)
me_car20_pmd3_mesh.materials.append(mat_cars_misc_tyre1)
me_car20_pmd3_mesh.use_remesh_preserve_volume = False
me_car20_pmd3_mesh.use_remesh_preserve_attributes = False
me_car20_pmd3_mesh.use_mirror_vertex_groups = False
me_car20_pmd3_mesh.update()
me_car20_pmd2_mesh = bpy.data.meshes.new('CAR20.PMD2.mesh')
me_car20_pmd2_mesh.from_pydata([(-26.47, 11.78, -22.88), (-28.97, -0.000188, -22.88), (-32.34, -0.0001899, -20.04), (-29.54, 13.15, -20.04), (-34.84, -6.997e-05, 15.59), (-31.82, 14.17, 15.59), (-31.82, 14.17, -15.45), (-34.84, -0.0001824, -15.45), (-23.31, 25.89, 15.59), (-23.31, 25.89, -15.45), (-10.77, 33.13, 15.59), (-10.77, 33.13, -15.45), (3.641, 34.64, 15.59), (3.641, 34.64, -15.45), (17.42, 30.17, 15.59), (17.42, 30.17, -15.45), (28.18, 20.48, 15.59), (28.18, 20.48, -15.45), (34.07, 7.243, 15.59), (34.07, 7.243, -15.45), (34.07, -7.243, 15.59), (34.07, -7.243, -15.45), (28.18, -20.47, 15.59), (28.18, -20.47, -15.45), (17.42, -30.17, 15.59), (17.42, -30.17, -15.45), (3.641, -34.64, 15.59), (3.641, -34.64, -15.45), (-10.76, -33.13, 15.59), (-10.76, -33.13, -15.45), (-23.31, -25.89, 15.59), (-23.31, -25.89, -15.45), (-31.82, -14.17, 15.59), (-31.82, -14.17, -15.45), (-29.54, 13.15, 20.05), (-21.64, 24.03, 20.05), (-9.992, 30.75, 20.05), (3.38, 32.16, 20.05), (16.17, 28.0, 20.05), (26.16, 19.01, 20.05), (31.63, 6.723, 20.05), (31.63, -6.723, 20.05), (26.16, -19.01, 20.05), (16.17, -28.0, 20.05), (3.38, -32.16, 20.05), (-9.992, -30.75, 20.05), (-21.64, -24.03, 20.05), (-29.54, -13.15, 20.05), (-32.34, -4.477e-05, 20.05), (-26.47, 11.78, 22.86), (-19.39, 21.53, 22.86), (-8.953, 27.56, 22.86), (3.029, 28.81, 22.86), (14.49, 25.09, 22.86), (23.44, 17.03, 22.86), (28.34, 6.024, 22.86), (28.34, -6.024, 22.86), (23.44, -17.03, 22.86), (14.49, -25.09, 22.86), (3.029, -28.81, 22.86), (-8.953, -27.55, 22.86), (-19.39, -21.53, 22.86), (-26.47, -11.78, 22.86), (-28.97, -2.244e-05, 22.86), (-29.54, -13.15, -20.04), (-21.64, -24.03, -20.04), (-9.992, -30.75, -20.04), (3.38, -32.16, -20.04), (16.17, -28.0, -20.04), (26.16, -19.01, -20.04), (31.63, -6.723, -20.04), (31.63, 6.723, -20.04), (26.16, 19.01, -20.04), (16.17, 28.0, -20.04), (3.38, 32.16, -20.04), (-9.992, 30.75, -20.04), (-21.64, 24.03, -20.04), (-26.47, -11.78, -22.88), (-19.39, -21.53, -22.88), (-8.953, -27.56, -22.88), (3.029, -28.81, -22.88), (14.49, -25.09, -22.88), (23.44, -17.03, -22.88), (28.34, -6.024, -22.88), (28.34, 6.024, -22.88), (23.44, 17.03, -22.88), (14.49, 25.09, -22.88), (3.029, 28.81, -22.88), (-8.953, 27.55, -22.88), (-19.39, 21.53, -22.88), (-0.2121, 0.2351, 22.86)], [], [(3, 0, 1, 2), (7, 4, 5, 6), (6, 5, 8, 9), (9, 8, 10, 11), (11, 10, 12, 13), (13, 12, 14, 15), (15, 14, 16, 17), (17, 16, 18, 19), (19, 18, 20, 21), (21, 20, 22, 23), (23, 22, 24, 25), (25, 24, 26, 27), (27, 26, 28, 29), (29, 28, 30, 31), (31, 30, 32, 33), (33, 32, 4, 7), (5, 34, 35, 8), (8, 35, 36, 10), (10, 36, 37, 12), (12, 37, 38, 14), (14, 38, 39, 16), (16, 39, 40, 18), (18, 40, 41, 20), (20, 41, 42, 22), (22, 42, 43, 24), (24, 43, 44, 26), (26, 44, 45, 28), (28, 45, 46, 30), (30, 46, 47, 32), (32, 47, 48, 4), (4, 48, 34, 5), (34, 49, 50, 35), (35, 50, 51, 36), (36, 51, 52, 37), (37, 52, 53, 38), (38, 53, 54, 39), (39, 54, 55, 40), (40, 55, 56, 41), (41, 56, 57, 42), (57, 58, 43, 42), (43, 58, 59, 44), (44, 59, 60, 45), (45, 60, 61, 46), (46, 61, 62, 47), (47, 62, 63, 48), (48, 63, 49, 34), (7, 2, 64, 33), (33, 64, 65, 31), (31, 65, 66, 29), (29, 66, 67, 27), (27, 67, 68, 25), (25, 68, 69, 23), (23, 69, 70, 21), (21, 70, 71, 19), (19, 71, 72, 17), (17, 72, 73, 15), (15, 73, 74, 13), (13, 74, 75, 11), (11, 75, 76, 9), (9, 76, 3, 6), (6, 3, 2, 7), (2, 1, 77, 64), (64, 77, 78, 65), (65, 78, 79, 66), (66, 79, 80, 67), (67, 80, 81, 68), (68, 81, 82, 69), (69, 82, 83, 70), (70, 83, 84, 71), (71, 84, 85, 72), (72, 85, 86, 73), (73, 86, 87, 74), (74, 87, 88, 75), (75, 88, 89, 76), (76, 89, 0, 3), (1, 0, 89, 88, 87, 86, 85, 84, 83, 82, 81, 80, 79, 78, 77), (62, 90, 50, 49, 63), (53, 90, 56, 55, 54), (56, 90, 59, 58, 57), (59, 90, 62, 61, 60), (50, 90, 53, 52, 51)])
me_car20_pmd2_mesh.polygons.foreach_set('material_index', [1, 1, 1, 1, 1, 1, 1, 1, 1, 1, 1, 1, 1, 1, 1, 1, 1, 1, 1, 1, 1, 1, 1, 1, 1, 1, 1, 1, 1, 1, 1, 1, 1, 1, 1, 1, 1, 1, 1, 1, 1, 1, 1, 1, 1, 1, 1, 1, 1, 1, 1, 1, 1, 1, 1, 1, 1, 1, 1, 1, 1, 1, 1, 1, 1, 1, 1, 1, 1, 1, 1, 1, 1, 1, 1, 0, 0, 0, 0, 0, 0])
_uv = me_car20_pmd2_mesh.uv_layers.new(name='UVMap')
_uv.uv.foreach_set('vector', [0.875, 1.0, 1.0, 1.0, 1.0, 0.3333, 0.875, 0.3333, 0.75, 0.3333, 0.25, 0.3333, 0.25, 1.0, 0.75, 1.0, 0.75, -1.0, 0.25, -1.0, 0.25, -0.3333, 0.75, -0.3333, 0.75, -0.3333, 0.25, -0.3333, 0.25, 0.3333, 0.75, 0.3333, 0.75, 0.3333, 0.25, 0.3333, 0.25, 1.0, 0.75, 1.0, 0.75, -1.0, 0.25, -1.0, 0.25, -0.3333, 0.75, -0.3333, 0.75, -0.3333, 0.25, -0.3333, 0.25, 0.3333, 0.75, 0.3333, 0.75, 0.3333, 0.25, 0.3333, 0.25, 1.0, 0.75, 1.0, 0.75, -1.0, 0.25, -1.0, 0.25, -0.3333, 0.75, -0.3333, 0.75, -0.3333, 0.25, -0.3333, 0.25, 0.3333, 0.75, 0.3333, 0.75, 0.3333, 0.25, 0.3333, 0.25, 1.0, 0.75, 1.0, 0.75, -1.0, 0.25, -1.0, 0.25, -0.3333, 0.75, -0.3333, 0.75, -0.3333, 0.25, -0.3333, 0.25, 0.3333, 0.75, 0.3333, 0.75, 0.3333, 0.25, 0.3333, 0.25, 1.0, 0.75, 1.0, 0.75, -1.0, 0.25, -1.0, 0.25, -0.3333, 0.75, -0.3333, 0.75, -0.3333, 0.25, -0.3333, 0.25, 0.3333, 0.75, 0.3333, 0.25, -1.0, 0.125, -1.0, 0.125, -0.3333, 0.25, -0.3333, 0.25, -0.3333, 0.125, -0.3333, 0.125, 0.3333, 0.25, 0.3333, 0.25, 0.3333, 0.125, 0.3333, 0.125, 1.0, 0.25, 1.0, 0.25, -1.0, 0.125, -1.0, 0.125, -0.3333, 0.25, -0.3333, 0.25, -0.3333, 0.125, -0.3333, 0.125, 0.3333, 0.25, 0.3333, 0.25, 0.3333, 0.125, 0.3333, 0.125, 1.0, 0.25, 1.0, 0.25, -1.0, 0.125, -1.0, 0.125, -0.3333, 0.25, -0.3333, 0.25, -0.3333, 0.125, -0.3333, 0.125, 0.3333, 0.25, 0.3333, 0.25, 0.3333, 0.125, 0.3333, 0.125, 1.0, 0.25, 1.0, 0.25, -1.0, 0.125, -1.0, 0.125, -0.3333, 0.25, -0.3333, 0.25, -0.3333, 0.125, -0.3333, 0.125, 0.3333, 0.25, 0.3333, 0.25, 0.3333, 0.125, 0.3333, 0.125, 1.0, 0.25, 1.0, 0.25, -1.0, 0.125, -1.0, 0.125, -0.3333, 0.25, -0.3333, 0.25, -0.3333, 0.125, -0.3333, 0.125, 0.3333, 0.25, 0.3333, 0.25, 0.3333, 0.125, 0.3333, 0.125, 1.0, 0.25, 1.0, 0.125, -1.0, 0.0, -1.0, 0.0, -0.3333, 0.125, -0.3333, 0.125, -0.3333, 0.0, -0.3333, 0.0, 0.3333, 0.125, 0.3333, 0.125, 0.3333, 0.0, 0.3333, 0.0, 1.0, 0.125, 1.0, 0.125, -1.0, 0.0, -1.0, 0.0, -0.3333, 0.125, -0.3333, 0.125, -0.3333, 0.0, -0.3333, 0.0, 0.3333, 0.125, 0.3333, 0.125, 0.3333, 0.0, 0.3333, 0.0, 1.0, 0.125, 1.0, 0.125, -1.0, 0.0, -1.0, 0.0, -0.3333, 0.125, -0.3333, 0.125, -0.3333, 0.0, -0.3333, 0.0, 0.3333, 0.125, 0.3333, 0.0, 0.3333, 0.0, 1.0, 0.125, 1.0, 0.125, 0.3333, 0.125, -1.0, 0.0, -1.0, 0.0, -0.3333, 0.125, -0.3333, 0.125, -0.3333, 0.0, -0.3333, 0.0, 0.3333, 0.125, 0.3333, 0.125, 0.3333, 0.0, 0.3333, 0.0, 1.0, 0.125, 1.0, 0.125, -1.0, 0.0, -1.0, 0.0, -0.3333, 0.125, -0.3333, 0.125, -0.3333, 0.0, -0.3333, 0.0, 0.3333, 0.125, 0.3333, 0.125, 0.3333, 0.0, 0.3333, 0.0, 1.0, 0.125, 1.0, 0.75, 0.3333, 0.875, 0.3333, 0.875, -0.3333, 0.75, -0.3333, 0.75, -0.3333, 0.875, -0.3333, 0.875, -1.0, 0.75, -1.0, 0.75, 1.0, 0.875, 1.0, 0.875, 0.3333, 0.75, 0.3333, 0.75, 0.3333, 0.875, 0.3333, 0.875, -0.3333, 0.75, -0.3333, 0.75, -0.3333, 0.875, -0.3333, 0.875, -1.0, 0.75, -1.0, 0.75, 1.0, 0.875, 1.0, 0.875, 0.3333, 0.75, 0.3333, 0.75, 0.3333, 0.875, 0.3333, 0.875, -0.3333, 0.75, -0.3333, 0.75, -0.3333, 0.875, -0.3333, 0.875, -1.0, 0.75, -1.0, 0.75, 1.0, 0.875, 1.0, 0.875, 0.3333, 0.75, 0.3333, 0.75, 0.3333, 0.875, 0.3333, 0.875, -0.3333, 0.75, -0.3333, 0.75, -0.3333, 0.875, -0.3333, 0.875, -1.0, 0.75, -1.0, 0.75, 1.0, 0.875, 1.0, 0.875, 0.3333, 0.75, 0.3333, 0.75, 0.3333, 0.875, 0.3333, 0.875, -0.3333, 0.75, -0.3333, 0.75, -0.3333, 0.875, -0.3333, 0.875, -1.0, 0.75, -1.0, 0.75, 1.0, 0.875, 1.0, 0.875, 0.3333, 0.75, 0.3333, 0.875, 0.3333, 1.0, 0.3333, 1.0, -0.3333, 0.875, -0.3333, 0.875, -0.3333, 1.0, -0.3333, 1.0, -1.0, 0.875, -1.0, 0.875, 1.0, 1.0, 1.0, 1.0, 0.3333, 0.875, 0.3333, 0.875, 0.3333, 1.0, 0.3333, 1.0, -0.3333, 0.875, -0.3333, 0.875, -0.3333, 1.0, -0.3333, 1.0, -1.0, 0.875, -1.0, 0.875, 1.0, 1.0, 1.0, 1.0, 0.3333, 0.875, 0.3333, 0.875, 0.3333, 1.0, 0.3333, 1.0, -0.3333, 0.875, -0.3333, 0.875, -0.3333, 1.0, -0.3333, 1.0, -1.0, 0.875, -1.0, 0.875, 1.0, 1.0, 1.0, 1.0, 0.3333, 0.875, 0.3333, 0.875, 0.3333, 1.0, 0.3333, 1.0, -0.3333, 0.875, -0.3333, 0.875, -0.3333, 1.0, -0.3333, 1.0, -1.0, 0.875, -1.0, 0.875, 1.0, 1.0, 1.0, 1.0, 0.3333, 0.875, 0.3333, 0.875, 0.3333, 1.0, 0.3333, 1.0, -0.3333, 0.875, -0.3333, 0.875, -0.3333, 1.0, -0.3333, 1.0, -1.0, 0.875, -1.0, 0.7542, 0.87, 0.7658, 0.8215, 0.7961, 0.7818, 0.84, 0.758, 0.8897, 0.754, 0.9367, 0.7707, 0.973, 0.805, 0.9921, 0.8511, 0.9908, 0.9009, 0.9694, 0.946, 0.9315, 0.9784, 0.8836, 0.9926, 0.8342, 0.9862, 0.7916, 0.9601, 0.7633, 0.919, 0.7563, 0.8942, 0.8754, 0.8733, 0.8598, 0.9922, 0.8123, 0.9755, 0.7757, 0.9408, 0.985, 0.9241, 0.8754, 0.8733, 0.959, 0.784, 0.9875, 0.8255, 0.9968, 0.8751, 0.959, 0.784, 0.8754, 0.8733, 0.8176, 0.7655, 0.8659, 0.7511, 0.9159, 0.7577, 0.8176, 0.7655, 0.8754, 0.8733, 0.7563, 0.8942, 0.7576, 0.8438, 0.7793, 0.7983, 0.8598, 0.9922, 0.8754, 0.8733, 0.985, 0.9241, 0.9544, 0.9642, 0.9101, 0.9882])
me_car20_pmd2_mesh.materials.append(mat_cars_car20_b20grid1)
me_car20_pmd2_mesh.materials.append(mat_cars_misc_tyre1)
me_car20_pmd2_mesh.use_remesh_preserve_volume = False
me_car20_pmd2_mesh.use_remesh_preserve_attributes = False
me_car20_pmd2_mesh.use_mirror_vertex_groups = False
me_car20_pmd2_mesh.update()
me_car20_pmd1_mesh = bpy.data.meshes.new('CAR20.PMD1.mesh')
me_car20_pmd1_mesh.from_pydata([(-26.47, 11.78, -22.88), (-28.97, 0.0001046, -22.88), (-32.34, 0.0001167, -20.04), (-29.54, 13.15, -20.04), (-34.84, 0.0001258, 15.59), (-31.82, 14.17, 15.59), (-31.82, 14.17, -15.45), (-34.84, 0.0001258, -15.45), (-23.31, 25.89, 15.59), (-23.31, 25.89, -15.45), (-10.77, 33.13, 15.59), (-10.76, 33.13, -15.45), (3.641, 34.64, 15.59), (3.641, 34.64, -15.45), (17.42, 30.17, 15.59), (17.42, 30.17, -15.45), (28.18, 20.47, 15.59), (28.18, 20.47, -15.45), (34.07, 7.243, 15.59), (34.07, 7.243, -15.45), (34.07, -7.243, 15.59), (34.07, -7.243, -15.45), (28.18, -20.48, 15.59), (28.18, -20.48, -15.45), (17.42, -30.17, 15.59), (17.42, -30.17, -15.45), (3.641, -34.64, 15.59), (3.641, -34.64, -15.45), (-10.77, -33.13, 15.59), (-10.77, -33.13, -15.45), (-23.31, -25.89, 15.59), (-23.31, -25.89, -15.45), (-31.82, -14.17, 15.59), (-31.82, -14.17, -15.45), (-29.54, 13.15, 20.05), (-21.64, 24.03, 20.05), (-9.992, 30.75, 20.05), (3.38, 32.16, 20.05), (16.17, 28.0, 20.05), (26.16, 19.01, 20.05), (31.63, 6.723, 20.05), (31.63, -6.723, 20.05), (26.16, -19.01, 20.05), (16.17, -28.0, 20.05), (3.38, -32.16, 20.05), (-9.992, -30.75, 20.05), (-21.64, -24.03, 20.05), (-29.54, -13.15, 20.05), (-32.34, 0.0001167, 20.05), (-26.47, 11.78, 22.86), (-19.39, 21.53, 22.86), (-8.953, 27.56, 22.86), (3.029, 28.81, 22.86), (14.49, 25.09, 22.86), (23.44, 17.03, 22.86), (28.34, 6.024, 22.86), (28.34, -6.024, 22.86), (23.44, -17.03, 22.86), (14.49, -25.09, 22.86), (3.029, -28.81, 22.86), (-8.953, -27.55, 22.86), (-19.39, -21.53, 22.86), (-26.47, -11.78, 22.86), (-28.97, 0.0001046, 22.86), (-29.54, -13.15, -20.04), (-21.64, -24.03, -20.04), (-9.992, -30.75, -20.04), (3.38, -32.16, -20.04), (16.17, -28.0, -20.04), (26.16, -19.01, -20.04), (31.63, -6.723, -20.04), (31.63, 6.723, -20.04), (26.16, 19.01, -20.04), (16.17, 28.0, -20.04), (3.38, 32.16, -20.04), (-9.992, 30.75, -20.04), (-21.64, 24.03, -20.04), (-26.47, -11.78, -22.88), (-19.39, -21.53, -22.88), (-8.953, -27.55, -22.88), (3.029, -28.81, -22.88), (14.49, -25.09, -22.88), (23.44, -17.03, -22.88), (28.34, -6.024, -22.88), (28.34, 6.024, -22.88), (23.44, 17.03, -22.88), (14.49, 25.09, -22.88), (3.029, 28.81, -22.88), (-8.953, 27.56, -22.88), (-19.39, 21.53, -22.88), (-0.2122, 0.235, 22.86)], [], [(3, 0, 1, 2), (7, 4, 5, 6), (6, 5, 8, 9), (9, 8, 10, 11), (11, 10, 12, 13), (13, 12, 14, 15), (15, 14, 16, 17), (17, 16, 18, 19), (19, 18, 20, 21), (21, 20, 22, 23), (23, 22, 24, 25), (25, 24, 26, 27), (27, 26, 28, 29), (29, 28, 30, 31), (31, 30, 32, 33), (33, 32, 4, 7), (5, 34, 35, 8), (8, 35, 36, 10), (10, 36, 37, 12), (12, 37, 38, 14), (14, 38, 39, 16), (16, 39, 40, 18), (18, 40, 41, 20), (20, 41, 42, 22), (22, 42, 43, 24), (24, 43, 44, 26), (26, 44, 45, 28), (28, 45, 46, 30), (30, 46, 47, 32), (32, 47, 48, 4), (4, 48, 34, 5), (34, 49, 50, 35), (35, 50, 51, 36), (36, 51, 52, 37), (37, 52, 53, 38), (38, 53, 54, 39), (39, 54, 55, 40), (40, 55, 56, 41), (41, 56, 57, 42), (57, 58, 43, 42), (43, 58, 59, 44), (44, 59, 60, 45), (45, 60, 61, 46), (46, 61, 62, 47), (47, 62, 63, 48), (48, 63, 49, 34), (7, 2, 64, 33), (33, 64, 65, 31), (31, 65, 66, 29), (29, 66, 67, 27), (27, 67, 68, 25), (25, 68, 69, 23), (23, 69, 70, 21), (21, 70, 71, 19), (19, 71, 72, 17), (17, 72, 73, 15), (15, 73, 74, 13), (13, 74, 75, 11), (11, 75, 76, 9), (9, 76, 3, 6), (6, 3, 2, 7), (2, 1, 77, 64), (64, 77, 78, 65), (65, 78, 79, 66), (66, 79, 80, 67), (67, 80, 81, 68), (68, 81, 82, 69), (69, 82, 83, 70), (70, 83, 84, 71), (71, 84, 85, 72), (72, 85, 86, 73), (73, 86, 87, 74), (74, 87, 88, 75), (75, 88, 89, 76), (76, 89, 0, 3), (1, 0, 89, 88, 87, 86, 85, 84, 83, 82, 81, 80, 79, 78, 77), (62, 90, 50, 49, 63), (53, 90, 56, 55, 54), (56, 90, 59, 58, 57), (59, 90, 62, 61, 60), (50, 90, 53, 52, 51)])
me_car20_pmd1_mesh.polygons.foreach_set('material_index', [1, 1, 1, 1, 1, 1, 1, 1, 1, 1, 1, 1, 1, 1, 1, 1, 1, 1, 1, 1, 1, 1, 1, 1, 1, 1, 1, 1, 1, 1, 1, 1, 1, 1, 1, 1, 1, 1, 1, 1, 1, 1, 1, 1, 1, 1, 1, 1, 1, 1, 1, 1, 1, 1, 1, 1, 1, 1, 1, 1, 1, 1, 1, 1, 1, 1, 1, 1, 1, 1, 1, 1, 1, 1, 1, 0, 0, 0, 0, 0, 0])
_uv = me_car20_pmd1_mesh.uv_layers.new(name='UVMap')
_uv.uv.foreach_set('vector', [0.875, -0.3333, 1.0, -0.3333, 1.0, 0.3333, 0.875, 0.3333, 0.75, 0.3333, 0.25, 0.3333, 0.25, -0.3333, 0.75, -0.3333, 0.75, -0.3333, 0.25, -0.3333, 0.25, -1.0, 0.75, -1.0, 0.75, 1.0, 0.25, 1.0, 0.25, 0.3333, 0.75, 0.3333, 0.75, 0.3333, 0.25, 0.3333, 0.25, -0.3333, 0.75, -0.3333, 0.75, -0.3333, 0.25, -0.3333, 0.25, -1.0, 0.75, -1.0, 0.75, 1.0, 0.25, 1.0, 0.25, 0.3333, 0.75, 0.3333, 0.75, 0.3333, 0.25, 0.3333, 0.25, -0.3333, 0.75, -0.3333, 0.75, -0.3333, 0.25, -0.3333, 0.25, -1.0, 0.75, -1.0, 0.75, 1.0, 0.25, 1.0, 0.25, 0.3333, 0.75, 0.3333, 0.75, 0.3333, 0.25, 0.3333, 0.25, -0.3333, 0.75, -0.3333, 0.75, -0.3333, 0.25, -0.3333, 0.25, -1.0, 0.75, -1.0, 0.75, 1.0, 0.25, 1.0, 0.25, 0.3333, 0.75, 0.3333, 0.75, 0.3333, 0.25, 0.3333, 0.25, -0.3333, 0.75, -0.3333, 0.75, -0.3333, 0.25, -0.3333, 0.25, -1.0, 0.75, -1.0, 0.75, 1.0, 0.25, 1.0, 0.25, 0.3333, 0.75, 0.3333, 0.25, -0.3333, 0.125, -0.3333, 0.125, -1.0, 0.25, -1.0, 0.25, 1.0, 0.125, 1.0, 0.125, 0.3333, 0.25, 0.3333, 0.25, 0.3333, 0.125, 0.3333, 0.125, -0.3333, 0.25, -0.3333, 0.25, -0.3333, 0.125, -0.3333, 0.125, -1.0, 0.25, -1.0, 0.25, 1.0, 0.125, 1.0, 0.125, 0.3333, 0.25, 0.3333, 0.25, 0.3333, 0.125, 0.3333, 0.125, -0.3333, 0.25, -0.3333, 0.25, -0.3333, 0.125, -0.3333, 0.125, -1.0, 0.25, -1.0, 0.25, 1.0, 0.125, 1.0, 0.125, 0.3333, 0.25, 0.3333, 0.25, 0.3333, 0.125, 0.3333, 0.125, -0.3333, 0.25, -0.3333, 0.25, -0.3333, 0.125, -0.3333, 0.125, -1.0, 0.25, -1.0, 0.25, 1.0, 0.125, 1.0, 0.125, 0.3333, 0.25, 0.3333, 0.25, 0.3333, 0.125, 0.3333, 0.125, -0.3333, 0.25, -0.3333, 0.25, -0.3333, 0.125, -0.3333, 0.125, -1.0, 0.25, -1.0, 0.25, 1.0, 0.125, 1.0, 0.125, 0.3333, 0.25, 0.3333, 0.25, 0.3333, 0.125, 0.3333, 0.125, -0.3333, 0.25, -0.3333, 0.125, -0.3333, 0.0, -0.3333, 0.0, -1.0, 0.125, -1.0, 0.125, 1.0, 0.0, 1.0, 0.0, 0.3333, 0.125, 0.3333, 0.125, 0.3333, 0.0, 0.3333, 0.0, -0.3333, 0.125, -0.3333, 0.125, -0.3333, 0.0, -0.3333, 0.0, -1.0, 0.125, -1.0, 0.125, 1.0, 0.0, 1.0, 0.0, 0.3333, 0.125, 0.3333, 0.125, 0.3333, 0.0, 0.3333, 0.0, -0.3333, 0.125, -0.3333, 0.125, -0.3333, 0.0, -0.3333, 0.0, -1.0, 0.125, -1.0, 0.125, 1.0, 0.0, 1.0, 0.0, 0.3333, 0.125, 0.3333, 0.0, 0.3333, 0.0, -0.3333, 0.125, -0.3333, 0.125, 0.3333, 0.125, -0.3333, 0.0, -0.3333, 0.0, -1.0, 0.125, -1.0, 0.125, 1.0, 0.0, 1.0, 0.0, 0.3333, 0.125, 0.3333, 0.125, 0.3333, 0.0, 0.3333, 0.0, -0.3333, 0.125, -0.3333, 0.125, -0.3333, 0.0, -0.3333, 0.0, -1.0, 0.125, -1.0, 0.125, 1.0, 0.0, 1.0, 0.0, 0.3333, 0.125, 0.3333, 0.125, 0.3333, 0.0, 0.3333, 0.0, -0.3333, 0.125, -0.3333, 0.75, 0.3333, 0.875, 0.3333, 0.875, 1.0, 0.75, 1.0, 0.75, -1.0, 0.875, -1.0, 0.875, -0.3333, 0.75, -0.3333, 0.75, -0.3333, 0.875, -0.3333, 0.875, 0.3333, 0.75, 0.3333, 0.75, 0.3333, 0.875, 0.3333, 0.875, 1.0, 0.75, 1.0, 0.75, -1.0, 0.875, -1.0, 0.875, -0.3333, 0.75, -0.3333, 0.75, -0.3333, 0.875, -0.3333, 0.875, 0.3333, 0.75, 0.3333, 0.75, 0.3333, 0.875, 0.3333, 0.875, 1.0, 0.75, 1.0, 0.75, -1.0, 0.875, -1.0, 0.875, -0.3333, 0.75, -0.3333, 0.75, -0.3333, 0.875, -0.3333, 0.875, 0.3333, 0.75, 0.3333, 0.75, 0.3333, 0.875, 0.3333, 0.875, 1.0, 0.75, 1.0, 0.75, -1.0, 0.875, -1.0, 0.875, -0.3333, 0.75, -0.3333, 0.75, -0.3333, 0.875, -0.3333, 0.875, 0.3333, 0.75, 0.3333, 0.75, 0.3333, 0.875, 0.3333, 0.875, 1.0, 0.75, 1.0, 0.75, -1.0, 0.875, -1.0, 0.875, -0.3333, 0.75, -0.3333, 0.75, -0.3333, 0.875, -0.3333, 0.875, 0.3333, 0.75, 0.3333, 0.875, 0.3333, 1.0, 0.3333, 1.0, 1.0, 0.875, 1.0, 0.875, -1.0, 1.0, -1.0, 1.0, -0.3333, 0.875, -0.3333, 0.875, -0.3333, 1.0, -0.3333, 1.0, 0.3333, 0.875, 0.3333, 0.875, 0.3333, 1.0, 0.3333, 1.0, 1.0, 0.875, 1.0, 0.875, -1.0, 1.0, -1.0, 1.0, -0.3333, 0.875, -0.3333, 0.875, -0.3333, 1.0, -0.3333, 1.0, 0.3333, 0.875, 0.3333, 0.875, 0.3333, 1.0, 0.3333, 1.0, 1.0, 0.875, 1.0, 0.875, -1.0, 1.0, -1.0, 1.0, -0.3333, 0.875, -0.3333, 0.875, -0.3333, 1.0, -0.3333, 1.0, 0.3333, 0.875, 0.3333, 0.875, 0.3333, 1.0, 0.3333, 1.0, 1.0, 0.875, 1.0, 0.875, -1.0, 1.0, -1.0, 1.0, -0.3333, 0.875, -0.3333, 0.875, -0.3333, 1.0, -0.3333, 1.0, 0.3333, 0.875, 0.3333, 0.875, 0.3333, 1.0, 0.3333, 1.0, 1.0, 0.875, 1.0, 0.875, -1.0, 1.0, -1.0, 1.0, -0.3333, 0.875, -0.3333, 0.973, 0.805, 0.9921, 0.8511, 0.9908, 0.9009, 0.9694, 0.946, 0.9315, 0.9784, 0.8836, 0.9926, 0.8342, 0.9862, 0.7916, 0.9601, 0.7633, 0.919, 0.7542, 0.87, 0.7658, 0.8215, 0.7961, 0.7818, 0.84, 0.758, 0.8897, 0.754, 0.9367, 0.7707, 0.9834, 0.9258, 0.8749, 0.8724, 0.9576, 0.7856, 0.9861, 0.8272, 0.9952, 0.8768, 0.8163, 0.7667, 0.8749, 0.8724, 0.7548, 0.8953, 0.7562, 0.8449, 0.7779, 0.7994, 0.7548, 0.8953, 0.8749, 0.8724, 0.858, 0.9936, 0.8105, 0.9767, 0.774, 0.9419, 0.858, 0.9936, 0.8749, 0.8724, 0.9834, 0.9258, 0.9526, 0.9657, 0.9083, 0.9897, 0.9576, 0.7856, 0.8749, 0.8724, 0.8163, 0.7667, 0.8647, 0.7525, 0.9147, 0.7592])
me_car20_pmd1_mesh.materials.append(mat_cars_car20_b20grid1)
me_car20_pmd1_mesh.materials.append(mat_cars_misc_tyre1)
me_car20_pmd1_mesh.use_remesh_preserve_volume = False
me_car20_pmd1_mesh.use_remesh_preserve_attributes = False
me_car20_pmd1_mesh.use_mirror_vertex_groups = False
me_car20_pmd1_mesh.update()
me_car20_pmd0_mesh = bpy.data.meshes.new('CAR20.PMD0.mesh')
me_car20_pmd0_mesh.from_pydata([(39.3, 51.81, -172.2), (46.15, 54.28, -172.2), (46.15, 54.28, -181.5), (39.3, 51.81, -181.5), (-87.09, 73.61, -62.09), (-87.44, 74.42, -77.92), (-87.44, 69.34, -66.2), (-68.8, 101.4, -125.6), (-62.41, 102.4, -154.6), (-72.32, 90.25, -160.6), (-74.24, 58.18, -164.5), (-74.21, 36.52, -164.7), (-86.91, 29.27, -129.5), (-87.44, 53.1, -125.8), (-40.92, 129.7, -37.72), (-41.19, 131.8, -59.19), (-56.65, 126.5, -59.86), (-57.22, 123.0, -37.8), (-87.44, 65.32, -119.5), (-87.44, 75.15, -100.7), (-71.59, 96.15, -81.56), (-36.06, 44.55, 124.3), (36.06, 44.55, 124.3), (36.06, 46.71, 119.1), (-36.06, 46.71, 119.1), (-62.19, 91.8, 15.92), (-71.64, 91.02, 13.59), (-74.22, 87.46, 45.49), (53.0, 51.81, -181.5), (55.83, 45.84, -181.5), (53.0, 39.86, -181.5), (46.15, 37.39, -181.5), (39.3, 39.86, -181.5), (36.46, 45.84, -181.5), (-39.56, 125.7, -25.23), (-57.47, 120.1, -25.61), (-28.53, 88.66, 71.17), (-26.91, 92.3, 45.66), (-74.57, 84.09, 68.59), (-43.22, 103.3, -140.6), (-56.92, 46.17, 118.4), (-31.78, 66.36, 111.9), (-50.99, 66.02, 111.6), (-56.92, 45.09, 121.0), (-56.92, 15.77, 126.8), (-36.06, 15.77, 130.1), (-87.44, 49.85, -51.03), (-87.44, 15.77, -48.32), (-85.06, 15.77, 7.148), (-85.06, 49.11, 9.277), (-61.81, 102.3, -161.9), (53.0, 51.81, -172.2), (-84.09, 67.43, 57.14), (-85.06, 68.91, 29.38), (-77.79, 45.63, 106.8), (-83.7, 63.35, 63.18), (-77.79, 15.77, 112.5), (-82.91, 43.75, 75.25), (-82.91, 15.77, 79.53), (-67.52, 57.28, -171.7), (-60.81, 57.1, -173.6), (-57.83, 36.52, -175.0), (-66.02, 36.52, -172.8), (-85.12, 77.62, -62.96), (55.83, 45.84, -172.2), (85.19, 60.95, 14.69), (85.06, 49.11, 9.277), (87.44, 49.85, -51.03), (87.44, 62.14, -57.15), (72.32, 90.25, -160.6), (62.41, 102.4, -154.6), (68.8, 101.4, -125.6), (87.44, 53.1, -125.8), (86.91, 29.27, -129.5), (74.21, 36.52, -164.7), (74.24, 58.18, -164.5), (57.22, 123.0, -37.8), (56.64, 126.5, -59.86), (41.19, 131.8, -59.19), (40.92, 129.7, -37.72), (87.44, 65.32, -119.5), (87.44, 75.15, -100.7), (71.6, 96.15, -81.58), (87.44, 74.42, -77.92), (85.06, 68.91, 29.38), (75.13, 91.43, 1.543), (74.22, 87.46, 45.49), (71.64, 91.02, 13.59), (62.19, 91.8, 15.92), (53.0, 39.86, -172.2), (58.58, 120.1, -25.61), (39.39, 125.7, -25.23), (74.57, 84.09, 68.59), (26.91, 92.3, 45.66), (28.53, 88.66, 71.17), (43.22, 103.3, -140.6), (67.35, 45.9, 115.4), (77.79, 45.63, 106.8), (70.2, 65.68, 100.3), (60.59, 65.85, 108.7), (-39.3, 51.81, -181.5), (-46.15, 54.28, -181.5), (-46.15, 54.28, -172.2), (-39.3, 51.81, -172.2), (67.35, 15.77, 122.5), (77.79, 15.77, 112.5), (85.06, 15.77, 7.148), (87.44, 15.77, -48.32), (61.82, 102.3, -161.9), (46.15, 37.39, -172.2), (84.09, 67.43, 57.14), (83.7, 63.35, 63.18), (82.91, 15.77, 79.53), (82.91, 43.75, 75.25), (67.52, 57.28, -171.7), (66.02, 36.52, -172.8), (31.78, 66.36, 111.9), (-54.89, 105.9, -163.5), (56.92, 15.77, 126.8), (36.06, 15.77, 130.1), (-67.35, 15.77, 122.5), (57.83, 36.52, -175.0), (26.29, 94.78, 24.76), (-26.29, 94.78, 24.76), (-67.66, 90.25, -161.9), (-69.44, 58.18, -165.7), (69.44, 58.18, -165.7), (60.81, 57.1, -173.6), (-40.48, 131.3, -74.0), (40.48, 131.3, -74.0), (-30.16, 81.34, 92.09), (30.16, 81.34, 92.09), (39.3, 39.86, -172.2), (67.66, 90.25, -161.9), (87.44, 69.92, -113.1), (-87.44, 69.92, -113.1), (-87.44, 62.14, -57.15), (85.19, 65.65, 20.1), (-85.19, 65.65, 20.1), (83.3, 57.36, 69.21), (-83.3, 57.36, 69.21), (-61.27, 121.4, -56.33), (-62.45, 119.3, -39.07), (-39.3, 39.86, -181.5), (-36.46, 45.84, -181.5), (-36.46, 45.84, -172.2), (-39.3, 39.86, -172.2), (39.07, 29.27, -129.5), (39.07, 53.1, -125.8), (39.07, 65.32, -119.5), (39.07, 69.92, -113.1), (39.07, 75.15, -100.7), (39.07, 74.42, -77.92), (39.07, 69.34, -66.2), (39.07, 62.14, -57.15), (39.07, 49.85, -51.03), (39.07, 15.77, -48.32), (-39.07, 15.77, -48.32), (-39.07, 49.85, -51.03), (-39.07, 62.14, -57.15), (-39.07, 69.34, -66.2), (-39.07, 74.42, -77.92), (-39.07, 75.15, -100.7), (-39.07, 69.92, -113.1), (-39.07, 65.32, -119.5), (-39.07, 53.1, -125.8), (-39.07, 29.27, -129.5), (39.07, 15.77, 7.148), (39.07, 49.11, 9.277), (39.13, 60.95, 14.69), (39.13, 65.65, 20.1), (39.07, 68.91, 29.38), (39.07, 67.43, 57.14), (39.07, 63.35, 63.18), (39.07, 57.36, 69.21), (39.07, 43.75, 75.25), (39.07, 15.77, 79.53), (-39.07, 15.77, 79.53), (-39.07, 43.75, 75.25), (-39.07, 57.36, 69.21), (-39.07, 63.35, 63.18), (-41.15, 67.43, 57.14), (-39.07, 68.91, 29.38), (-39.13, 65.65, 20.1), (-39.13, 60.95, 14.69), (-39.07, 49.11, 9.277), (-39.07, 15.77, 7.148), (-85.19, 60.95, 14.69), (87.44, 69.34, -66.2), (56.92, 46.17, 118.4), (50.99, 66.02, 111.6), (56.92, 45.09, 121.0), (-61.28, 117.8, -84.64), (-57.1, 122.0, -89.43), (-59.37, 116.3, -106.6), (-67.35, 45.9, 115.4), (-60.59, 65.85, 108.7), (-70.2, 65.68, 100.3), (72.79, 77.93, 84.55), (-72.79, 77.93, 84.55), (-56.42, 125.5, -73.01), (-39.77, 127.8, -91.52), (39.77, 127.8, -91.52), (56.42, 125.5, -73.01), (57.1, 122.0, -89.43), (36.46, 45.84, -172.2), (59.28, 115.2, -15.49), (38.01, 120.3, -14.39), (54.89, 105.9, -163.5), (-38.17, 120.3, -14.39), (-59.28, 115.2, -15.49), (-61.05, 122.1, -67.15), (66.51, 109.8, -16.62), (-46.15, 37.39, -181.5), (-53.0, 39.86, -181.5), (-55.83, 45.84, -181.5), (-53.0, 51.81, -181.5), (60.79, 122.1, -67.15), (61.71, 117.8, -84.64), (-46.15, 37.39, -172.2), (-53.0, 51.81, -172.2), (62.45, 119.3, -39.07), (-55.83, 45.84, -172.2), (63.04, 108.6, -6.182), (-66.51, 109.8, -16.62), (-75.13, 91.44, 1.449), (-63.04, 108.6, -6.182), (61.22, 121.4, -56.33), (-53.0, 39.86, -172.2), (59.61, 116.3, -106.6), (-72.28, 95.24, -65.52), (-69.79, 101.5, -105.5), (-68.84, 103.6, -107.3), (-68.12, 105.4, -106.8), (-70.99, 98.54, -74.14), (-65.38, 111.6, -97.35), (-63.59, 115.7, -86.07), (-62.99, 117.1, -77.65), (-63.52, 92.22, 15.26), (-55.01, 105.6, 0.9396), (-51.79, 110.8, -4.363), (-47.07, 116.7, -11.96), (-44.45, 118.1, -13.07), (-37.87, 119.9, -13.26), (63.52, 92.22, 15.26), (55.01, 105.6, 0.9396), (51.79, 110.8, -4.363), (47.07, 116.7, -11.96), (44.45, 118.1, -13.07), (38.17, 120.3, -14.39), (37.87, 119.9, -13.26), (68.84, 103.6, -107.3), (69.79, 101.5, -105.5), (68.12, 105.4, -106.8), (70.99, 98.54, -74.14), (65.38, 111.6, -97.35), (63.59, 115.7, -86.07), (62.99, 117.1, -77.65), (55.84, 105.1, -128.8), (56.6, 105.8, -127.1), (53.77, 111.7, -119.0), (50.43, 117.7, -107.8), (48.88, 121.0, -101.8), (46.54, 122.7, -99.23), (39.43, 123.7, -100.2), (-39.43, 123.7, -100.2), (-46.54, 122.7, -99.23), (-48.88, 121.0, -101.8), (-50.43, 117.7, -107.8), (-53.77, 111.7, -119.0), (-56.6, 105.8, -126.9), (-55.84, 105.1, -128.6), (-46.17, 105.2, -136.3), (46.17, 105.2, -136.3), (42.68, 104.9, -137.7), (39.07, 104.5, -138.6), (-39.07, 104.5, -138.6), (-42.68, 104.9, -137.7), (-35.84, 113.8, -2.288), (35.84, 113.8, -2.288), (39.07, 119.4, -108.9), (-39.07, 119.4, -108.9)], [], [(3, 0, 1, 2), (6, 4, 5), (9, 7, 8), (13, 10, 11, 12), (17, 14, 15, 16), (18, 10, 13), (9, 19, 20), (5, 20, 19), (24, 21, 22, 23), (27, 25, 26), (2, 28, 29, 30, 31, 32, 33, 3), (35, 34, 14, 17), (38, 36, 37, 27), (7, 39, 8), (42, 40, 24, 41), (40, 43, 21, 24), (43, 44, 45, 21), (49, 46, 47, 48), (50, 9, 8), (2, 1, 51, 28), (52, 38, 27), (53, 27, 26), (55, 54, 52), (58, 56, 54, 57), (62, 59, 60, 61), (4, 63, 5), (28, 51, 64, 29), (68, 65, 66, 67), (71, 69, 70), (75, 72, 73, 74), (79, 76, 77, 78), (75, 80, 72), (83, 81, 82), (71, 82, 69), (85, 84, 83), (88, 86, 87), (29, 64, 89, 30), (91, 90, 76, 79), (94, 92, 86, 93), (95, 71, 70), (99, 96, 97, 98), (103, 100, 101, 102), (96, 104, 105, 97), (67, 66, 106, 107), (69, 108, 70), (30, 89, 109, 31), (92, 110, 86), (86, 84, 87), (97, 111, 110), (105, 112, 113, 97), (115, 114, 75, 74), (57, 113, 112, 58), (41, 24, 23, 116), (8, 117, 50), (58, 112, 105, 104, 118, 119, 45, 44, 120, 56), (11, 62, 61, 121, 115, 74), (21, 45, 119, 22), (8, 39, 95, 70), (123, 37, 93, 122), (117, 124, 9, 50), (59, 125, 126, 114, 127, 60), (129, 128, 15, 78), (78, 15, 14, 79), (131, 130, 41, 116), (31, 109, 132, 32), (126, 133, 69, 75), (114, 126, 75), (61, 60, 127, 121), (11, 74, 73, 12), (12, 73, 72, 13), (135, 134, 81, 19), (19, 81, 83, 5), (136, 68, 67, 46), (46, 67, 107, 47), (47, 107, 106, 48), (48, 106, 66, 49), (138, 137, 84, 53), (53, 84, 110, 52), (140, 139, 113, 57), (142, 16, 141), (146, 143, 144, 145), (156, 147, 148, 149, 150, 151, 152, 153, 154, 155), (166, 157, 158, 159, 160, 161, 162, 163, 164, 165), (157, 166, 147, 156), (176, 167, 168, 169, 170, 171, 172, 173, 174, 175), (186, 177, 178, 179, 180, 181, 182, 183, 184, 185), (177, 186, 167, 176), (187, 65, 137, 138), (49, 66, 65, 187), (18, 80, 134, 135), (13, 72, 80, 18), (52, 110, 111, 55), (55, 111, 139, 140), (5, 83, 188, 6), (6, 188, 68, 136), (188, 137, 65, 68), (84, 137, 188, 83), (97, 113, 139), (97, 139, 111), (69, 81, 134), (69, 80, 75), (140, 54, 55), (57, 54, 140), (187, 136, 46, 49), (136, 187, 138, 6), (18, 9, 10), (19, 9, 135), (190, 189, 96, 99), (189, 191, 96), (191, 118, 104, 96), (194, 192, 193), (54, 195, 196, 197), (56, 120, 195, 54), (195, 120, 44, 43), (40, 195, 43), (196, 195, 40, 42), (23, 189, 190, 116), (22, 191, 189, 23), (119, 118, 191, 22), (131, 198, 92, 94), (37, 36, 94, 93), (199, 130, 36, 38), (130, 42, 41), (94, 36, 130, 131), (198, 99, 98), (198, 110, 92), (98, 110, 198), (52, 199, 38), (52, 197, 199), (97, 110, 98), (52, 54, 197), (135, 9, 18), (69, 134, 80), (116, 190, 131), (198, 190, 99), (199, 42, 130), (131, 190, 198), (197, 196, 199), (199, 196, 42), (16, 15, 128, 200), (202, 201, 128, 129), (78, 77, 203, 129), (129, 203, 204, 202), (32, 132, 205, 33), (200, 128, 201, 193), (10, 59, 62, 11), (127, 114, 115, 121), (207, 206, 90, 91), (10, 125, 59), (9, 124, 125, 10), (208, 133, 124, 117), (91, 34, 209, 207), (14, 34, 91, 79), (210, 209, 34, 35), (208, 70, 108), (8, 70, 208, 117), (145, 144, 100, 103), (192, 211, 16, 200, 193), (212, 87, 85), (216, 101, 100, 144, 143, 213, 214, 215), (77, 217, 218, 204, 203), (69, 133, 208, 108), (33, 205, 0, 3), (219, 213, 143, 146), (102, 101, 216, 220), (125, 124, 133, 126), (93, 86, 88, 122), (221, 77, 76), (220, 216, 215, 222), (142, 35, 17), (221, 76, 90), (212, 90, 206), (212, 206, 223), (26, 224, 225), (35, 224, 210), (210, 224, 226), (77, 227, 217), (16, 211, 141), (87, 84, 85), (53, 26, 225), (212, 223, 87), (226, 224, 26), (27, 37, 123, 25), (222, 215, 214, 228), (228, 214, 213, 219), (7, 192, 194), (229, 218, 71), (204, 218, 229), (86, 110, 84), (52, 27, 53), (221, 227, 77), (142, 17, 16), (7, 9, 20), (81, 69, 82), (85, 83, 82), (230, 63, 225), (5, 63, 230, 20), (225, 63, 4, 53), (6, 138, 53, 4), (221, 90, 212), (142, 224, 35), (7, 231, 232), (7, 232, 233), (7, 20, 231), (231, 20, 234), (233, 235, 7), (7, 235, 192), (235, 236, 192), (236, 237, 192), (20, 225, 234), (192, 237, 211), (237, 141, 211), (237, 234, 141), (141, 234, 142), (224, 234, 225), (142, 234, 224), (26, 25, 238), (26, 238, 239), (26, 239, 226), (226, 239, 240), (226, 240, 241), (226, 241, 210), (210, 241, 242), (210, 242, 209), (242, 243, 209), (88, 87, 244), (244, 87, 245), (245, 87, 223), (245, 223, 246), (246, 223, 247), (247, 223, 206), (247, 206, 248), (248, 206, 249), (250, 248, 249), (207, 209, 243, 250), (252, 71, 251), (251, 71, 253), (82, 71, 252), (82, 252, 254), (255, 253, 71), (255, 71, 218), (256, 255, 218), (257, 256, 218), (85, 82, 254), (257, 218, 217), (227, 257, 217), (254, 257, 227), (254, 227, 221), (254, 212, 85), (254, 221, 212), (71, 258, 259), (71, 259, 260), (71, 260, 229), (260, 261, 229), (229, 261, 262), (229, 262, 204), (262, 263, 204), (264, 202, 204, 263), (264, 265, 201, 202), (265, 266, 193, 201), (266, 267, 193), (267, 194, 193), (268, 194, 267), (269, 194, 268), (269, 7, 194), (270, 7, 269), (271, 7, 270), (272, 39, 7, 271), (71, 95, 273, 258), (95, 274, 273), (95, 275, 274), (95, 39, 276, 275), (39, 277, 276), (39, 272, 277), (239, 123, 278, 240), (240, 278, 243, 242, 241), (239, 25, 123), (122, 245, 246, 279), (279, 246, 247, 248, 250), (245, 88, 244), (123, 122, 279, 278), (278, 279, 250, 243), (280, 261, 260, 273, 274), (260, 259, 258, 273), (275, 280, 274), (264, 263, 262, 261, 280), (268, 281, 277, 272, 269), (271, 270, 269, 272), (281, 276, 277), (266, 265, 281, 268, 267), (280, 281, 265, 264), (280, 275, 276, 281), (234, 237, 236, 235, 233, 232, 231), (257, 254, 252, 251, 253, 255, 256), (122, 88, 245), (238, 25, 239)])
me_car20_pmd0_mesh.polygons.foreach_set('material_index', [0, 0, 0, 0, 0, 0, 0, 0, 0, 0, 0, 0, 0, 0, 0, 0, 0, 0, 0, 0, 0, 0, 0, 0, 0, 0, 0, 0, 0, 0, 0, 0, 0, 0, 0, 0, 0, 0, 0, 0, 0, 0, 0, 0, 0, 0, 0, 0, 0, 0, 0, 0, 0, 0, 0, 0, 0, 0, 0, 0, 0, 0, 0, 0, 0, 0, 0, 0, 0, 0, 0, 0, 0, 0, 0, 0, 0, 0, 0, 0, 0, 0, 0, 0, 0, 0, 0, 0, 0, 0, 0, 0, 0, 0, 0, 0, 0, 0, 0, 0, 0, 0, 0, 0, 0, 0, 0, 0, 0, 0, 0, 0, 0, 0, 0, 0, 0, 0, 0, 0, 0, 0, 0, 0, 0, 0, 0, 0, 0, 0, 0, 0, 0, 0, 0, 0, 0, 0, 0, 0, 0, 0, 0, 0, 0, 0, 0, 0, 0, 0, 0, 0, 0, 0, 0, 0, 0, 0, 0, 0, 0, 0, 0, 0, 0, 0, 0, 0, 0, 0, 0, 0, 0, 0, 0, 0, 0, 0, 0, 0, 0, 0, 0, 0, 0, 0, 0, 0, 0, 0, 0, 0, 0, 0, 0, 0, 0, 0, 0, 0, 0, 0, 0, 0, 0, 0, 0, 0, 0, 0, 0, 0, 0, 0, 0, 0, 0, 0, 0, 0, 0, 0, 0, 0, 0, 0, 0, 0, 0, 0, 0, 0, 0, 0, 0, 0, 0, 0, 0, 0, 0, 0, 0, 0, 0, 0, 0, 0, 0, 0, 0, 0, 0, 0, 0, 0, 0, 0, 0, 0, 0, 0, 0, 0, 0, 0, 0, 0, 0, 0, 0, 0, 0, 0, 1, 1, 1, 1, 1, 1, 1, 1, 1, 1, 1, 1, 1, 1, 1, 1, 1, 1, 1, 1, 1, 1])
_uv = me_car20_pmd0_mesh.uv_layers.new(name='UVMap')
_uv.uv.foreach_set('vector', [0.1229, 0.809, 0.1229, 0.809, 0.1011, 0.8159, 0.1011, 0.8159, 0.7013, 0.164, 0.689, 0.1767, 0.7365, 0.1791, 0.9846, 0.2219, 0.8888, 0.2578, 0.9741, 0.2626, 0.88, 0.1155, 0.9963, 0.1307, 0.9967, 0.06602, 0.8914, 0.0444, 0.6181, 0.6948, 0.6179, 0.6447, 0.6833, 0.6455, 0.6853, 0.6931, 0.8611, 0.152, 0.9963, 0.1307, 0.88, 0.1155, 0.9846, 0.2219, 0.8049, 0.1813, 0.7474, 0.2439, 0.7365, 0.1791, 0.7474, 0.2439, 0.8049, 0.1813, 0.101, 0.6232, 0.09414, 0.6232, 0.09414, 0.4073, 0.101, 0.4073, 0.3645, 0.7471, 0.4452, 0.7101, 0.4523, 0.7392, 0.1011, 0.8159, 0.07932, 0.809, 0.07031, 0.7923, 0.07932, 0.7756, 0.1011, 0.7687, 0.1229, 0.7756, 0.1319, 0.7923, 0.1229, 0.809, 0.581, 0.6956, 0.5798, 0.6405, 0.6179, 0.6447, 0.6181, 0.6948, 0.2942, 0.7482, 0.2863, 0.6066, 0.364, 0.6016, 0.3645, 0.7471, 0.8854, 0.7304, 0.9312, 0.6517, 0.9737, 0.7108, 0.1626, 0.6679, 0.09932, 0.6857, 0.101, 0.6232, 0.1637, 0.6104, 0.09932, 0.6857, 0.09587, 0.6857, 0.09414, 0.6232, 0.101, 0.6232, 0.09587, 0.6857, 0.002369, 0.6857, 0.002369, 0.6232, 0.09414, 0.6232, 0.5747, 0.8476, 0.7149, 0.8499, 0.7086, 0.7439, 0.5797, 0.7439, 0.9971, 0.2729, 0.9846, 0.2219, 0.9741, 0.2626, 0.1011, 0.8159, 0.1011, 0.8159, 0.07932, 0.809, 0.07932, 0.809, 0.3312, 0.1582, 0.2969, 0.208, 0.3661, 0.218, 0.4145, 0.1627, 0.3661, 0.218, 0.4619, 0.2286, 0.3131, 0.1461, 0.1823, 0.09321, 0.3312, 0.1582, 0.264, 0.004109, 0.165, 0.004109, 0.1823, 0.09321, 0.2769, 0.08759, 0.4968, 0.7602, 0.5021, 0.8296, 0.4784, 0.829, 0.4679, 0.7649, 0.689, 0.1767, 0.6915, 0.1887, 0.7365, 0.1791, 0.07932, 0.809, 0.07932, 0.809, 0.07031, 0.7923, 0.07031, 0.7923, 0.6742, 0.1425, 0.4586, 0.1389, 0.4748, 0.1036, 0.6558, 0.1058, 0.8888, 0.2578, 0.9846, 0.2219, 0.9741, 0.2626, 0.9963, 0.1307, 0.88, 0.1155, 0.8914, 0.0444, 0.9967, 0.06602, 0.6179, 0.3929, 0.6181, 0.3427, 0.6853, 0.3445, 0.6833, 0.392, 0.9963, 0.1307, 0.8611, 0.152, 0.88, 0.1155, 0.7365, 0.1791, 0.8049, 0.1813, 0.7475, 0.2439, 0.8888, 0.2578, 0.7475, 0.2439, 0.9846, 0.2219, 0.498, 0.2299, 0.4145, 0.1627, 0.7365, 0.1791, 0.4452, 0.3274, 0.3645, 0.2904, 0.4523, 0.2983, 0.07031, 0.7923, 0.07031, 0.7923, 0.07932, 0.7756, 0.07932, 0.7756, 0.5798, 0.3976, 0.581, 0.3385, 0.6181, 0.3427, 0.6179, 0.3929, 0.2863, 0.431, 0.2942, 0.2893, 0.3645, 0.2904, 0.364, 0.436, 0.9312, 0.3858, 0.8854, 0.3071, 0.9737, 0.3267, 0.1621, 0.3338, 0.09846, 0.3136, 0.09759, 0.2823, 0.1615, 0.3051, 0.1229, 0.809, 0.1229, 0.809, 0.1011, 0.8159, 0.1011, 0.8159, 0.09846, 0.3136, 0.002369, 0.3136, 0.002369, 0.2823, 0.09759, 0.2823, 0.6558, 0.1058, 0.4748, 0.1036, 0.4812, 0.004109, 0.6477, 0.004109, 0.9846, 0.2219, 0.9971, 0.2729, 0.9741, 0.2626, 0.07932, 0.7756, 0.07932, 0.7756, 0.1011, 0.7687, 0.1011, 0.7687, 0.2969, 0.208, 0.3312, 0.1582, 0.3661, 0.218, 0.3661, 0.218, 0.4145, 0.1627, 0.4619, 0.2286, 0.1823, 0.09321, 0.3131, 0.1461, 0.3312, 0.1582, 0.165, 0.004109, 0.264, 0.004109, 0.2769, 0.08759, 0.1823, 0.09321, 0.0312, 0.7602, 0.0259, 0.8296, 0.002226, 0.8326, 0.002304, 0.7602, 0.342, 0.03694, 0.342, 0.03694, 0.3394, 0.02016, 0.3394, 0.02016, 0.1637, 0.6104, 0.101, 0.6232, 0.101, 0.4073, 0.1637, 0.4201, 0.9737, 0.7115, 0.9967, 0.6855, 0.9967, 0.6971, 0.342, 0.01369, 0.342, 0.01369, 0.243, 0.01369, 0.2132, 0.01369, 0.2002, 0.01369, 0.1902, 0.01369, 0.1902, 0.01369, 0.2002, 0.01369, 0.2132, 0.01369, 0.243, 0.01369, 0.5257, 0.7505, 0.4968, 0.76, 0.4679, 0.7663, 0.06009, 0.7663, 0.0312, 0.76, 0.002304, 0.7505, 0.09414, 0.6232, 0.002369, 0.6232, 0.002369, 0.4073, 0.09414, 0.4073, 0.9737, 0.7108, 0.9312, 0.6517, 0.9312, 0.3858, 0.9737, 0.3267, 0.409, 0.5997, 0.364, 0.6016, 0.364, 0.436, 0.409, 0.4379, 0.4575, 0.992, 0.5026, 0.9398, 0.519, 0.9398, 0.4709, 0.992, 0.5021, 0.8296, 0.5089, 0.8326, 0.01911, 0.8326, 0.0259, 0.8296, 0.04957, 0.829, 0.4784, 0.829, 0.7284, 0.3942, 0.7284, 0.6433, 0.6833, 0.6455, 0.6833, 0.392, 0.6833, 0.392, 0.6833, 0.6455, 0.6179, 0.6447, 0.6179, 0.3929, 0.2226, 0.426, 0.2226, 0.6116, 0.1622, 0.6166, 0.1622, 0.421, 0.1011, 0.7687, 0.1011, 0.7687, 0.1229, 0.7756, 0.1229, 0.7756, 0.01911, 0.8326, 0.02542, 0.9398, 0.008967, 0.9398, 0.002226, 0.8326, 0.0259, 0.8296, 0.01911, 0.8326, 0.002226, 0.8326, 0.4679, 0.7649, 0.4784, 0.829, 0.04957, 0.829, 0.06009, 0.7649, 0.9967, 0.06602, 0.9967, 0.06602, 0.8914, 0.0444, 0.8914, 0.0444, 0.3916, 0.03397, 0.3916, 0.03397, 0.3893, 0.04843, 0.3893, 0.04843, 0.3816, 0.05863, 0.3816, 0.05863, 0.3741, 0.06181, 0.3741, 0.06181, 0.3741, 0.06181, 0.3741, 0.06181, 0.3601, 0.06136, 0.3601, 0.06136, 0.3475, 0.05391, 0.3475, 0.05391, 0.3437, 0.04646, 0.3437, 0.04646, 0.3437, 0.04646, 0.3437, 0.04646, 0.3421, 0.02578, 0.3421, 0.02578, 0.6477, 0.01369, 0.6477, 0.01369, 0.4812, 0.01369, 0.4812, 0.01369, 0.3831, 0.02016, 0.3831, 0.02016, 0.3818, 0.04016, 0.3818, 0.04016, 0.3752, 0.05008, 0.3752, 0.05008, 0.3696, 0.05204, 0.3696, 0.05204, 0.3696, 0.05204, 0.3696, 0.05204, 0.3529, 0.05115, 0.3529, 0.05115, 0.3456, 0.04511, 0.3456, 0.04511, 0.342, 0.03694, 0.342, 0.03694, 0.6199, 0.313, 0.6823, 0.3346, 0.6717, 0.3194, 0.1229, 0.7756, 0.1229, 0.7756, 0.1319, 0.7923, 0.1319, 0.7923, 0.3421, 0.02578, 0.3916, 0.03397, 0.3893, 0.04843, 0.3855, 0.05584, 0.3816, 0.05863, 0.3741, 0.06181, 0.3601, 0.06136, 0.353, 0.05828, 0.3475, 0.05391, 0.3437, 0.04646, 0.3916, 0.03397, 0.3421, 0.02578, 0.3437, 0.04646, 0.3475, 0.05391, 0.353, 0.05828, 0.3601, 0.06136, 0.3741, 0.06181, 0.3816, 0.05863, 0.3855, 0.05584, 0.3893, 0.04843, 0.3421, 0.02578, 0.3916, 0.03397, 0.3916, 0.03397, 0.3421, 0.02578, 0.3394, 0.02016, 0.3831, 0.02016, 0.3818, 0.04016, 0.3785, 0.04726, 0.3752, 0.05008, 0.3696, 0.05204, 0.3529, 0.05115, 0.3492, 0.0487, 0.3456, 0.04511, 0.342, 0.03694, 0.3831, 0.02016, 0.3394, 0.02016, 0.342, 0.03694, 0.3456, 0.04511, 0.3492, 0.0487, 0.3529, 0.05115, 0.3696, 0.05204, 0.3752, 0.05008, 0.3785, 0.04726, 0.3818, 0.04016, 0.3394, 0.02016, 0.3831, 0.02016, 0.3831, 0.02016, 0.3394, 0.02016, 0.3785, 0.04726, 0.3785, 0.04726, 0.3752, 0.05008, 0.3752, 0.05008, 0.3818, 0.04016, 0.3818, 0.04016, 0.3785, 0.04726, 0.3785, 0.04726, 0.3855, 0.05584, 0.3855, 0.05584, 0.3816, 0.05863, 0.3816, 0.05863, 0.3893, 0.04843, 0.3893, 0.04843, 0.3855, 0.05584, 0.3855, 0.05584, 0.3529, 0.05115, 0.3529, 0.05115, 0.3492, 0.0487, 0.3492, 0.0487, 0.3492, 0.0487, 0.3492, 0.0487, 0.3456, 0.04511, 0.3456, 0.04511, 0.3601, 0.06136, 0.3601, 0.06136, 0.353, 0.05828, 0.353, 0.05828, 0.353, 0.05828, 0.353, 0.05828, 0.3475, 0.05391, 0.3475, 0.05391, 0.7013, 0.164, 0.4424, 0.1529, 0.4586, 0.1389, 0.6742, 0.1425, 0.4145, 0.1627, 0.4424, 0.1529, 0.7013, 0.164, 0.7365, 0.1791, 0.1823, 0.09321, 0.2769, 0.08759, 0.295, 0.1282, 0.1823, 0.09321, 0.295, 0.1282, 0.3131, 0.1461, 0.9846, 0.2219, 0.8049, 0.1813, 0.8422, 0.1657, 0.9846, 0.2219, 0.8611, 0.152, 0.9963, 0.1307, 0.295, 0.1282, 0.1823, 0.09321, 0.3131, 0.1461, 0.2769, 0.08759, 0.1823, 0.09321, 0.295, 0.1282, 0.5621, 0.8844, 0.7291, 0.8881, 0.7149, 0.8499, 0.5747, 0.8476, 0.7291, 0.8881, 0.5621, 0.8844, 0.5496, 0.899, 0.7501, 0.9105, 0.8611, 0.152, 0.9846, 0.2219, 0.9963, 0.1307, 0.8049, 0.1813, 0.9846, 0.2219, 0.8422, 0.1657, 0.1626, 0.3626, 0.09932, 0.3448, 0.09846, 0.3136, 0.1621, 0.3338, 0.09932, 0.3448, 0.09587, 0.3448, 0.09846, 0.3136, 0.09587, 0.3448, 0.002369, 0.3448, 0.002369, 0.3136, 0.09846, 0.3136, 0.8272, 0.3004, 0.7566, 0.3086, 0.771, 0.321, 0.09759, 0.7481, 0.09846, 0.7169, 0.1621, 0.6967, 0.1615, 0.7254, 0.002369, 0.7481, 0.002369, 0.7169, 0.09846, 0.7169, 0.09759, 0.7481, 0.09846, 0.7169, 0.002369, 0.7169, 0.002369, 0.6857, 0.09587, 0.6857, 0.09932, 0.6857, 0.09846, 0.7169, 0.09587, 0.6857, 0.1621, 0.6967, 0.09846, 0.7169, 0.09932, 0.6857, 0.1626, 0.6679, 0.101, 0.4073, 0.09932, 0.3448, 0.1626, 0.3626, 0.1637, 0.4201, 0.09414, 0.4073, 0.09587, 0.3448, 0.09932, 0.3448, 0.101, 0.4073, 0.002369, 0.4073, 0.002369, 0.3448, 0.09587, 0.3448, 0.09414, 0.4073, 0.2226, 0.426, 0.2456, 0.2948, 0.2942, 0.2893, 0.2863, 0.431, 0.364, 0.6016, 0.2863, 0.6066, 0.2863, 0.431, 0.364, 0.436, 0.2456, 0.7427, 0.2226, 0.6116, 0.2863, 0.6066, 0.2942, 0.7482, 0.2226, 0.6116, 0.1633, 0.6757, 0.1622, 0.6166, 0.2863, 0.431, 0.2863, 0.6066, 0.2226, 0.6116, 0.2226, 0.426, 0.2456, 0.2948, 0.1719, 0.3323, 0.1976, 0.3028, 0.249, 0.1953, 0.3312, 0.1582, 0.2969, 0.208, 0.2017, 0.1645, 0.3312, 0.1582, 0.249, 0.1953, 0.3312, 0.1582, 0.249, 0.1953, 0.2969, 0.208, 0.3312, 0.1582, 0.2017, 0.1645, 0.249, 0.1953, 0.1823, 0.09321, 0.3312, 0.1582, 0.2017, 0.1645, 0.3312, 0.1582, 0.1823, 0.09321, 0.2017, 0.1645, 0.8422, 0.1657, 0.9846, 0.2219, 0.8611, 0.152, 0.9846, 0.2219, 0.8422, 0.1657, 0.8611, 0.152, 0.1622, 0.421, 0.1633, 0.3619, 0.2226, 0.426, 0.2456, 0.2948, 0.1633, 0.3619, 0.1719, 0.3323, 0.2456, 0.7427, 0.1633, 0.6757, 0.2226, 0.6116, 0.2226, 0.426, 0.1633, 0.3619, 0.2456, 0.2948, 0.1976, 0.7348, 0.1719, 0.7052, 0.2456, 0.7427, 0.2456, 0.7427, 0.1719, 0.7052, 0.1633, 0.6757, 0.6853, 0.6931, 0.6833, 0.6455, 0.7284, 0.6433, 0.7254, 0.6924, 0.7817, 0.3964, 0.7817, 0.6412, 0.7284, 0.6433, 0.7284, 0.3942, 0.6833, 0.392, 0.6853, 0.3445, 0.7254, 0.3452, 0.7284, 0.3942, 0.7284, 0.3942, 0.7254, 0.3452, 0.7753, 0.3431, 0.7817, 0.3964, 0.1229, 0.7756, 0.1229, 0.7756, 0.1319, 0.7923, 0.1319, 0.7923, 0.7254, 0.6924, 0.7284, 0.6433, 0.7817, 0.6412, 0.7753, 0.6945, 0.5257, 0.8326, 0.5021, 0.8296, 0.4968, 0.7602, 0.5257, 0.7602, 0.04957, 0.829, 0.0259, 0.8296, 0.0312, 0.7602, 0.06009, 0.7649, 0.5469, 0.4018, 0.5502, 0.3319, 0.581, 0.3385, 0.5798, 0.3976, 0.5257, 0.8326, 0.5089, 0.8326, 0.5021, 0.8296, 0.519, 0.9398, 0.5026, 0.9398, 0.5089, 0.8326, 0.5257, 0.8326, 0.07043, 0.992, 0.02542, 0.9398, 0.5026, 0.9398, 0.4575, 0.992, 0.5798, 0.3976, 0.5798, 0.6405, 0.5469, 0.6362, 0.5469, 0.4018, 0.6179, 0.6447, 0.5798, 0.6405, 0.5798, 0.3976, 0.6179, 0.3929, 0.5502, 0.7012, 0.5469, 0.6362, 0.5798, 0.6405, 0.581, 0.6956, 0.9967, 0.3491, 0.9737, 0.3267, 0.9967, 0.3375, 0.9737, 0.7115, 0.9737, 0.3267, 0.9967, 0.3491, 0.9967, 0.6855, 0.1319, 0.7923, 0.1319, 0.7923, 0.1229, 0.809, 0.1229, 0.809, 0.7566, 0.3086, 0.7042, 0.3213, 0.6823, 0.3346, 0.7218, 0.3314, 0.771, 0.321, 0.5525, 0.2848, 0.4619, 0.2286, 0.498, 0.2299, 0.07932, 0.809, 0.1011, 0.8159, 0.1229, 0.809, 0.1319, 0.7923, 0.1229, 0.7756, 0.1011, 0.7687, 0.07932, 0.7756, 0.07031, 0.7923, 0.6823, 0.3346, 0.7042, 0.3213, 0.7566, 0.3086, 0.771, 0.321, 0.7218, 0.3314, 0.008967, 0.9398, 0.02542, 0.9398, 0.07043, 0.992, 0.05708, 0.992, 0.1319, 0.7923, 0.1319, 0.7923, 0.1229, 0.809, 0.1229, 0.809, 0.1011, 0.7687, 0.1011, 0.7687, 0.1229, 0.7756, 0.1229, 0.7756, 0.1011, 0.8159, 0.1011, 0.8159, 0.07932, 0.809, 0.07932, 0.809, 0.5089, 0.8326, 0.5026, 0.9398, 0.02542, 0.9398, 0.01911, 0.8326, 0.364, 0.436, 0.3645, 0.2904, 0.436, 0.3274, 0.409, 0.4379, 0.6199, 0.313, 0.6823, 0.3346, 0.6161, 0.3241, 0.07932, 0.809, 0.07932, 0.809, 0.07031, 0.7923, 0.07031, 0.7923, 0.6199, 0.313, 0.5795, 0.3155, 0.6161, 0.3241, 0.6199, 0.313, 0.6161, 0.3241, 0.5795, 0.3155, 0.5525, 0.2848, 0.5795, 0.3155, 0.5491, 0.3008, 0.5525, 0.2848, 0.5491, 0.3008, 0.5212, 0.2811, 0.4619, 0.2286, 0.5525, 0.2848, 0.4983, 0.2299, 0.5795, 0.3155, 0.5525, 0.2848, 0.5491, 0.3008, 0.5491, 0.3008, 0.5525, 0.2848, 0.5212, 0.2811, 0.6823, 0.3346, 0.6717, 0.3194, 0.7042, 0.3213, 0.6823, 0.3346, 0.7042, 0.3213, 0.6717, 0.3194, 0.4619, 0.2286, 0.4145, 0.1627, 0.498, 0.2299, 0.5283, 0.91, 0.5581, 0.9801, 0.5901, 0.9793, 0.5525, 0.2848, 0.5212, 0.2811, 0.4619, 0.2286, 0.5212, 0.2811, 0.5525, 0.2848, 0.4619, 0.2286, 0.3645, 0.7471, 0.364, 0.6016, 0.409, 0.5997, 0.436, 0.7101, 0.07031, 0.7923, 0.07031, 0.7923, 0.07932, 0.7756, 0.07932, 0.7756, 0.07932, 0.7756, 0.07932, 0.7756, 0.1011, 0.7687, 0.1011, 0.7687, 0.8888, 0.2578, 0.7566, 0.3086, 0.8272, 0.3004, 0.8272, 0.3004, 0.7566, 0.3086, 0.8888, 0.2578, 0.771, 0.321, 0.7566, 0.3086, 0.8272, 0.3004, 0.3661, 0.218, 0.3312, 0.1582, 0.4145, 0.1627, 0.3312, 0.1582, 0.3661, 0.218, 0.4145, 0.1627, 0.6199, 0.313, 0.6717, 0.3194, 0.6823, 0.3346, 0.6199, 0.313, 0.6161, 0.3241, 0.6823, 0.3346, 0.8888, 0.2578, 0.9846, 0.2219, 0.7474, 0.2439, 0.8049, 0.1813, 0.9846, 0.2219, 0.7475, 0.2439, 0.498, 0.2299, 0.7365, 0.1791, 0.7475, 0.2439, 0.7486, 0.991, 0.7426, 0.9362, 0.5902, 0.9792, 0.7365, 0.1791, 0.6915, 0.1887, 0.6993, 0.2412, 0.7475, 0.2439, 0.5902, 0.9792, 0.7426, 0.9362, 0.7406, 0.9237, 0.528, 0.9091, 0.7501, 0.9105, 0.5496, 0.899, 0.528, 0.9091, 0.7406, 0.9237, 0.6199, 0.313, 0.5795, 0.3155, 0.5525, 0.2848, 0.6199, 0.313, 0.5525, 0.2848, 0.5795, 0.3155, 0.8888, 0.2578, 0.8196, 0.2598, 0.8251, 0.2662, 0.8888, 0.2578, 0.8251, 0.2662, 0.8235, 0.2716, 0.8888, 0.2578, 0.7477, 0.2439, 0.8196, 0.2598, 0.8196, 0.2598, 0.7477, 0.2439, 0.7253, 0.2511, 0.8235, 0.2716, 0.7951, 0.2902, 0.8888, 0.2578, 0.8888, 0.2578, 0.7951, 0.2902, 0.7569, 0.3089, 0.7951, 0.2902, 0.7612, 0.3026, 0.7569, 0.3089, 0.7612, 0.3026, 0.7359, 0.3066, 0.7569, 0.3089, 0.7477, 0.2439, 0.498, 0.2298, 0.7253, 0.2511, 0.7569, 0.3089, 0.7359, 0.3066, 0.7044, 0.3216, 0.7359, 0.3066, 0.6718, 0.3197, 0.7044, 0.3216, 0.7359, 0.3066, 0.7253, 0.2511, 0.6718, 0.3197, 0.6718, 0.3197, 0.7253, 0.2511, 0.62, 0.3133, 0.5525, 0.285, 0.7253, 0.2511, 0.498, 0.2298, 0.62, 0.3133, 0.7253, 0.2511, 0.5525, 0.285, 0.4522, 0.7391, 0.4357, 0.7101, 0.438, 0.7142, 0.4522, 0.7391, 0.438, 0.7142, 0.4997, 0.684, 0.4522, 0.7391, 0.4997, 0.684, 0.5227, 0.7113, 0.5227, 0.7113, 0.4997, 0.684, 0.5175, 0.6743, 0.5227, 0.7113, 0.5175, 0.6743, 0.5387, 0.6635, 0.5227, 0.7113, 0.5387, 0.6635, 0.5506, 0.7011, 0.5506, 0.7011, 0.5387, 0.6635, 0.5424, 0.6555, 0.5506, 0.7011, 0.5424, 0.6555, 0.5469, 0.6362, 0.5424, 0.6555, 0.5431, 0.6352, 0.5469, 0.6362, 0.436, 0.3277, 0.4522, 0.2983, 0.4382, 0.3236, 0.4382, 0.3236, 0.4522, 0.2983, 0.4995, 0.3492, 0.4995, 0.3492, 0.4522, 0.2983, 0.5219, 0.3248, 0.4995, 0.3492, 0.5219, 0.3248, 0.5175, 0.36, 0.5175, 0.36, 0.5219, 0.3248, 0.5387, 0.3699, 0.5387, 0.3699, 0.5219, 0.3248, 0.5506, 0.3319, 0.5387, 0.3699, 0.5506, 0.3319, 0.5424, 0.378, 0.5424, 0.378, 0.5506, 0.3319, 0.5469, 0.4013, 0.5431, 0.4022, 0.5424, 0.378, 0.5469, 0.4013, 0.5469, 0.4018, 0.5469, 0.6362, 0.5431, 0.6352, 0.5431, 0.4022, 0.8196, 0.2598, 0.8888, 0.2578, 0.8251, 0.2662, 0.8251, 0.2662, 0.8888, 0.2578, 0.8235, 0.2716, 0.7477, 0.2439, 0.8888, 0.2578, 0.8196, 0.2598, 0.7477, 0.2439, 0.8196, 0.2598, 0.7253, 0.2511, 0.7951, 0.2902, 0.8235, 0.2716, 0.8888, 0.2578, 0.7951, 0.2902, 0.8888, 0.2578, 0.7569, 0.3089, 0.7612, 0.3026, 0.7951, 0.2902, 0.7569, 0.3089, 0.7359, 0.3066, 0.7612, 0.3026, 0.7569, 0.3089, 0.498, 0.2298, 0.7477, 0.2439, 0.7253, 0.2511, 0.7359, 0.3066, 0.7569, 0.3089, 0.7044, 0.3216, 0.6718, 0.3197, 0.7359, 0.3066, 0.7044, 0.3216, 0.7253, 0.2511, 0.7359, 0.3066, 0.6718, 0.3197, 0.7253, 0.2511, 0.6718, 0.3197, 0.62, 0.3133, 0.7253, 0.2511, 0.5525, 0.285, 0.498, 0.2298, 0.7253, 0.2511, 0.62, 0.3133, 0.5525, 0.285, 0.8854, 0.3071, 0.8953, 0.3468, 0.89, 0.3445, 0.8854, 0.3071, 0.89, 0.3445, 0.8653, 0.3532, 0.8854, 0.3071, 0.8653, 0.3532, 0.8277, 0.3353, 0.8653, 0.3532, 0.8312, 0.3634, 0.8277, 0.3353, 0.8277, 0.3353, 0.8312, 0.3634, 0.8129, 0.3682, 0.8277, 0.3353, 0.8129, 0.3682, 0.7754, 0.343, 0.8129, 0.3682, 0.8052, 0.3754, 0.7754, 0.343, 0.8081, 0.3972, 0.7817, 0.3961, 0.7754, 0.343, 0.8052, 0.3754, 0.8081, 0.3972, 0.8081, 0.6392, 0.7817, 0.6403, 0.7817, 0.3961, 0.8081, 0.6392, 0.8052, 0.6611, 0.7754, 0.6935, 0.7817, 0.6403, 0.8052, 0.6611, 0.8129, 0.6682, 0.7754, 0.6935, 0.8129, 0.6682, 0.8277, 0.7004, 0.7754, 0.6935, 0.8312, 0.673, 0.8277, 0.7004, 0.8129, 0.6682, 0.8653, 0.6833, 0.8277, 0.7004, 0.8312, 0.673, 0.8653, 0.6833, 0.8854, 0.7294, 0.8277, 0.7004, 0.8893, 0.6919, 0.8854, 0.7294, 0.8653, 0.6833, 0.8946, 0.6896, 0.8854, 0.7294, 0.8893, 0.6919, 0.9181, 0.6599, 0.9313, 0.6509, 0.8854, 0.7294, 0.8946, 0.6896, 0.8854, 0.3071, 0.9313, 0.3856, 0.9181, 0.3765, 0.8953, 0.3468, 0.9313, 0.3856, 0.9223, 0.3872, 0.9181, 0.3765, 0.9313, 0.3856, 0.9251, 0.3983, 0.9223, 0.3872, 0.9313, 0.3856, 0.9313, 0.6509, 0.9251, 0.6381, 0.9251, 0.3983, 0.9313, 0.6509, 0.9223, 0.6492, 0.9251, 0.6381, 0.9313, 0.6509, 0.9181, 0.6599, 0.9223, 0.6492, 0.3204, 0.9673, 0.5118, 0.8061, 0.4481, 0.9888, 0.3418, 1.003, 0.3418, 1.003, 0.4481, 0.9888, 0.4346, 1.062, 0.3907, 1.061, 0.3733, 1.053, 0.3204, 0.9673, 0.2712, 0.8654, 0.5118, 0.8061, 0.8624, 0.8061, 1.054, 0.9673, 1.032, 1.003, 0.926, 0.9888, 0.926, 0.9888, 1.032, 1.003, 1.001, 1.053, 0.9834, 1.061, 0.9395, 1.062, 1.054, 0.9673, 1.103, 0.8654, 1.111, 0.8718, 0.5118, 0.8061, 0.8624, 0.8061, 0.926, 0.9888, 0.4481, 0.9888, 0.4481, 0.9888, 0.926, 0.9888, 0.9395, 1.062, 0.4346, 1.062, 0.9475, 1.699, 1.023, 1.692, 1.046, 1.767, 0.9949, 1.882, 0.9717, 1.891, 1.046, 1.767, 1.064, 1.821, 1.059, 1.832, 0.9949, 1.882, 0.9475, 1.897, 0.9475, 1.699, 0.9717, 1.891, 0.9499, 1.641, 0.9973, 1.635, 1.013, 1.652, 1.023, 1.692, 0.9475, 1.699, 0.3509, 1.692, 0.4266, 1.699, 0.4025, 1.891, 0.3793, 1.882, 0.3286, 1.767, 0.3148, 1.831, 0.3097, 1.819, 0.3286, 1.767, 0.3793, 1.882, 0.4266, 1.699, 0.4266, 1.897, 0.4025, 1.891, 0.3768, 1.635, 0.4242, 1.641, 0.4266, 1.699, 0.3509, 1.692, 0.3612, 1.652, 0.9475, 1.699, 0.4266, 1.699, 0.4242, 1.641, 0.9499, 1.641, 0.9475, 1.699, 0.9475, 1.897, 0.4266, 1.897, 0.4266, 1.699, 0.2138, 1.468, 0.2671, 1.491, 0.2632, 1.547, 0.2512, 1.623, 0.2329, 1.686, 0.2282, 1.689, 0.2218, 1.677, 1.107, 1.491, 1.16, 1.468, 1.152, 1.677, 1.146, 1.689, 1.141, 1.686, 1.123, 1.623, 1.111, 1.547, 0.8624, 0.8061, 1.103, 0.8654, 1.054, 0.9673, 0.2636, 0.8718, 0.2712, 0.8654, 0.3204, 0.9673])
me_car20_pmd0_mesh.materials.append(mat_cars_car20_b20grid1)
me_car20_pmd0_mesh.materials.append(mat_cars_misc_reflect)
me_car20_pmd0_mesh.use_remesh_preserve_volume = False
me_car20_pmd0_mesh.use_remesh_preserve_attributes = False
me_car20_pmd0_mesh.use_mirror_vertex_groups = False
me_car20_pmd0_mesh.update()

# ---- objects
ob_20nitro1 = bpy.data.objects.new('20nitro1', me_car20_pmd18_mesh)
ob_20nitro0 = bpy.data.objects.new('20nitro0', me_car20_pmd17_mesh)
ob_20af = bpy.data.objects.new('20af', me_car20_pmd16_mesh)
ob_20a3 = bpy.data.objects.new('20a3', me_car20_pmd15_mesh)
ob_20a2 = bpy.data.objects.new('20a2', me_car20_pmd14_mesh)
ob_20a1 = bpy.data.objects.new('20a1', me_car20_pmd13_mesh)
ob_20a0 = bpy.data.objects.new('20a0', me_car20_pmd12_mesh)
ob_20anch = bpy.data.objects.new('20anch', me_car20_pmd11_mesh)
ob_20rlights = bpy.data.objects.new('20rlights', me_car20_pmd5_mesh)
ob_20fl = bpy.data.objects.new('20FL', me_car20_pmd4_mesh)
ob_20fr = bpy.data.objects.new('20FR', me_car20_pmd3_mesh)
ob_20rr = bpy.data.objects.new('20RR', me_car20_pmd2_mesh)
ob_20rl = bpy.data.objects.new('20RL', me_car20_pmd1_mesh)
ob_20body = bpy.data.objects.new('20body', me_car20_pmd0_mesh)

# ---- transforms, parenting, visibility, modifiers, constraints
ob_20nitro1.parent = ob_20body
ob_20nitro1.location = (-46.15, 45.44, -172.7)
ob_20nitro1.rotation_euler = (-1.571, 0.0, 0.0)
ob_20nitro1.lineart.crease_threshold = 0.0
ob_20nitro0.parent = ob_20body
ob_20nitro0.location = (46.15, 45.44, -172.7)
ob_20nitro0.rotation_euler = (-1.571, 0.0, 0.0)
ob_20nitro0.lineart.crease_threshold = 0.0
ob_20af.parent = ob_20anch
ob_20af.matrix_parent_inverse = Matrix(((1.0, 8.742e-08, -0.0, 56.3), (1.424e-14, -1.629e-07, 1.0, -101.8), (-8.742e-08, 1.0, 1.629e-07, -138.8), (0.0, 0.0, -0.0, 1.0)))
ob_20af.location = (-56.3, 138.8, 226.8)
ob_20af.rotation_euler = (-1.571, -0.0, 3.142)
ob_20af.scale = (-1.0, -1.0, -1.0)
ob_20af.lineart.crease_threshold = 0.0
ob_20a3.parent = ob_20anch
ob_20a3.matrix_parent_inverse = Matrix(((1.0, 8.742e-08, -0.0, 56.3), (1.424e-14, -1.629e-07, 1.0, -101.8), (-8.742e-08, 1.0, 1.629e-07, -138.8), (0.0, 0.0, -0.0, 1.0)))
ob_20a3.location = (-56.3, 138.8, 201.8)
ob_20a3.rotation_euler = (-1.571, -0.0, 3.142)
ob_20a3.scale = (-1.0, -1.0, -1.0)
ob_20a3.lineart.crease_threshold = 0.0
ob_20a2.parent = ob_20anch
ob_20a2.matrix_parent_inverse = Matrix(((1.0, 8.742e-08, -0.0, 56.3), (1.424e-14, -1.629e-07, 1.0, -101.8), (-8.742e-08, 1.0, 1.629e-07, -138.8), (0.0, 0.0, -0.0, 1.0)))
ob_20a2.location = (-56.3, 138.8, 176.8)
ob_20a2.rotation_euler = (-1.571, -0.0, 3.142)
ob_20a2.scale = (-1.0, -1.0, -1.0)
ob_20a2.lineart.crease_threshold = 0.0
ob_20a1.parent = ob_20anch
ob_20a1.matrix_parent_inverse = Matrix(((1.0, 8.742e-08, -0.0, 56.3), (1.424e-14, -1.629e-07, 1.0, -101.8), (-8.742e-08, 1.0, 1.629e-07, -138.8), (0.0, 0.0, -0.0, 1.0)))
ob_20a1.location = (-56.3, 138.8, 151.8)
ob_20a1.rotation_euler = (-1.571, -0.0, 3.142)
ob_20a1.scale = (-1.0, -1.0, -1.0)
ob_20a1.lineart.crease_threshold = 0.0
ob_20a0.parent = ob_20anch
ob_20a0.matrix_parent_inverse = Matrix(((1.0, 8.742e-08, -0.0, 56.3), (1.424e-14, -1.629e-07, 1.0, -101.8), (-8.742e-08, 1.0, 1.629e-07, -138.8), (0.0, 0.0, -0.0, 1.0)))
ob_20a0.location = (-56.3, 138.8, 126.8)
ob_20a0.rotation_euler = (-1.571, -0.0, 3.142)
ob_20a0.scale = (-1.0, -1.0, -1.0)
ob_20a0.lineart.crease_threshold = 0.0
ob_20anch.parent = ob_20body
ob_20anch.location = (56.3, 101.8, -138.8)
ob_20anch.rotation_euler = (3.457e-06, -3.258e-07, 3.142)
ob_20anch.scale = (-1.0, -1.0, -1.0)
ob_20anch.lineart.crease_threshold = 0.0
ob_20rlights.parent = ob_20body
ob_20rlights.location = (0.0, 0.0, 0.0)
ob_20rlights.rotation_euler = (-1.571, 0.0, 0.0)
ob_20rlights.lineart.crease_threshold = 0.0
ob_20fl.location = (71.85, -42.6, 31.14)
ob_20fl.rotation_euler = (1.571, 0.0, 1.571)
ob_20fl.lineart.crease_threshold = 0.0
ob_20fr.location = (-71.89, -42.6, 31.14)
ob_20fr.rotation_euler = (1.571, 0.0, -1.571)
ob_20fr.lineart.crease_threshold = 0.0
ob_20rr.location = (-72.88, 89.71, 34.87)
ob_20rr.rotation_euler = (1.571, 0.0, -1.571)
ob_20rr.lineart.crease_threshold = 0.0
ob_20rl.location = (72.88, 89.72, 34.87)
ob_20rl.rotation_euler = (1.571, 0.0, 1.571)
ob_20rl.lineart.crease_threshold = 0.0
ob_20body.location = (0.0, 0.0, 0.0)
ob_20body.rotation_euler = (1.571, 0.0, 0.0)
ob_20body.lineart.crease_threshold = 0.0

# ---- collection membership
col_collection_7.objects.link(ob_20nitro1)
col_collection_7.objects.link(ob_20nitro0)
col_collection_7.objects.link(ob_20af)
col_collection_7.objects.link(ob_20a3)
col_collection_7.objects.link(ob_20a2)
col_collection_7.objects.link(ob_20a1)
col_collection_7.objects.link(ob_20a0)
col_collection_7.objects.link(ob_20anch)
col_collection_7.objects.link(ob_20rlights)
col_collection_7.objects.link(ob_20fl)
col_collection_7.objects.link(ob_20fr)
col_collection_7.objects.link(ob_20rr)
col_collection_7.objects.link(ob_20rl)
col_collection_7.objects.link(ob_20body)

# ---- scene / render settings (as saved in the file)
scene.frame_start = 1; scene.frame_end = 250; scene.frame_set(1)
scene.render.engine = 'BLENDER_EEVEE_NEXT'
scene.render.resolution_percentage = 50
scene.render.dither_intensity = 0.0
scene.cycles.use_denoising = False
scene.cycles.samples = 128
scene.cycles.sampling_pattern = 'TABULATED_SOBOL'
scene.cycles.use_adaptive_sampling = False
scene.cycles.use_light_tree = False
scene.cycles.blur_glossy = 0.0
scene.cycles.sample_clamp_indirect = 0.0
scene.view_settings.view_transform = 'Standard'
bpy.context.view_layer.update()

# ---- added for rendering (the .blend has no active camera and no usable light): camera, sun
cam_auto = bpy.data.cameras.new('AutoCamera')
cam_auto.lens = 50.0
cam_auto.sensor_width = 36.0
cam_auto.clip_end = 8018.07
ob_auto_camera = bpy.data.objects.new('AutoCamera', cam_auto)
scene.collection.objects.link(ob_auto_camera)
ob_auto_camera.location = (456.872, -491.869, 495.936)
ob_auto_camera.rotation_euler = (1.09748, -7.21219e-08, 0.694738)
scene.camera = ob_auto_camera
light_auto_sun = bpy.data.lights.new('AutoSun', 'SUN')
light_auto_sun.energy = 3.0
light_auto_sun.angle = 0.0523599
ob_auto_sun = bpy.data.objects.new('AutoSun', light_auto_sun)
scene.collection.objects.link(ob_auto_sun)
ob_auto_sun.rotation_euler = (0.872665, 0.174533, 0.523599)
bpy.context.view_layer.update()
